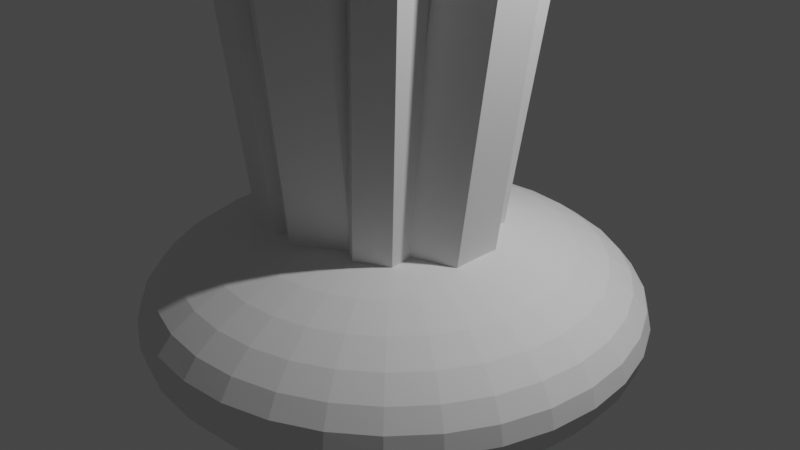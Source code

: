 # Source: IceClusterTwo.blend  (saved by Blender 3.6.13; exported with 4.5.12 LTS)
import bpy
from mathutils import Matrix  # noqa: F401  (used for matrix-valued properties, if any)

bpy.ops.wm.read_factory_settings(use_empty=True)
scene = bpy.context.scene
scene.name = 'Scene'

# ---- collections
col_collection = bpy.data.collections.new('Collection'); scene.collection.children.link(col_collection)

# ---- world
world_world = bpy.data.worlds.new('World'); scene.world = world_world
world_world.use_nodes = True; world_world.node_tree.nodes.clear()
_N = world_world.node_tree.nodes; _L = world_world.node_tree.links
n0 = _N.new('ShaderNodeOutputWorld'); n0.name = 'World Output'; n0.location = (300, 300)
n1 = _N.new('ShaderNodeBackground'); n1.name = 'Background'; n1.location = (10, 300)
n1.inputs[0].default_value = (0.05088, 0.05088, 0.05088, 1.0)
_L.new(n1.outputs[0], n0.inputs[0])
n0.is_active_output = True
world_world.color = (0.05088, 0.05088, 0.05088)
world_world.use_sun_shadow = False
world_world.sun_shadow_jitter_overblur = 0.0

# ---- cameras
cam_camera = bpy.data.cameras.new('Camera')
cam_camera.clip_end = 100.0
cam_camera.ortho_scale = 7.314

# ---- lights
light_light = bpy.data.lights.new('Light', 'POINT')
light_light.transmission_factor = 0.0
light_light.energy = 1000.0
light_light.shadow_soft_size = 0.1
light_light.shadow_maximum_resolution = 0.006
light_light.use_absolute_resolution = True

# ---- meshes
me_cone = bpy.data.meshes.new('Cone')
me_cone.from_pydata([(-3.989e-17, 1.292, 1.705), (0.866, 0.7971, 1.778), (0.866, -0.1922, 1.923), (-3.989e-17, -0.6869, 1.996), (-0.866, -0.1922, 1.923), (1.822e-16, 0.7105, -2.246), (0.866, 0.2158, -2.173), (0.866, -0.7735, -2.027), (1.822e-16, -1.268, -1.954), (-0.866, -0.7735, -2.027), (-0.866, 0.2158, -2.173), (-0.866, 0.7971, 1.778), (-0.866, 0.5071, -0.1938), (-0.866, -0.4823, -0.04819), (-3.989e-17, -0.977, 0.0246), (0.866, -0.4823, -0.04819), (0.866, 0.5071, -0.1938), (-3.989e-17, 1.002, -0.2666), (-2.619e-16, 1.392, 9.252), (-3.989e-17, 1.584, 3.692), (0.866, 1.09, 3.765), (0.866, 0.1002, 3.91), (-3.989e-17, -0.3944, 3.983), (-0.866, 0.1002, 3.91), (-0.866, 1.09, 3.765), (-3.989e-17, 1.874, 5.663), (0.866, 1.38, 5.736), (0.866, 0.3903, 5.882), (-3.989e-17, -0.1044, 5.954), (-0.866, 0.3903, 5.882), (-0.866, 1.38, 5.736), (-2.619e-16, 2.162, 7.618), (0.866, 1.667, 7.691), (0.866, 0.678, 7.836), (-2.619e-16, 0.1833, 7.909), (-0.866, 0.678, 7.836), (-0.866, 1.667, 7.691)], [], [(1, 2, 21, 20), (0, 1, 20, 19), (12, 17, 0, 11), (11, 0, 19, 24), (16, 15, 2, 1), (5, 6, 16, 17), (5, 10, 9, 8, 7, 6), (4, 11, 24, 23), (3, 4, 23, 22), (13, 12, 11, 4), (14, 13, 4, 3), (17, 16, 1, 0), (7, 8, 14, 15), (6, 7, 15, 16), (8, 9, 13, 14), (10, 5, 17, 12), (15, 14, 3, 2), (9, 10, 12, 13), (2, 3, 22, 21), (19, 20, 26, 25), (23, 24, 30, 29), (21, 22, 28, 27), (22, 23, 29, 28), (20, 21, 27, 26), (24, 19, 25, 30), (28, 29, 35, 34), (26, 27, 33, 32), (30, 25, 31, 36), (25, 26, 32, 31), (29, 30, 36, 35), (27, 28, 34, 33), (36, 31, 18), (35, 36, 18), (33, 34, 18), (31, 32, 18), (34, 35, 18), (32, 33, 18)])
_uv = me_cone.uv_layers.new(name='UVMap')
_uv.uv.foreach_set('vector', [0.9578, 0.37, 0.9578, 0.13, 0.9578, 0.13, 0.9578, 0.37, 0.75, 0.49, 0.9578, 0.37, 0.9578, 0.37, 0.75, 0.49, 0.5422, 0.37, 0.75, 0.49, 0.75, 0.49, 0.5422, 0.37, 0.5422, 0.37, 0.75, 0.49, 0.75, 0.49, 0.5422, 0.37, 0.9578, 0.37, 0.9578, 0.13, 0.9578, 0.13, 0.9578, 0.37, 0.75, 0.49, 0.9578, 0.37, 0.9578, 0.37, 0.75, 0.49, 0.75, 0.49, 0.5422, 0.37, 0.5422, 0.13, 0.75, 0.01, 0.9578, 0.13, 0.9578, 0.37, 0.5422, 0.13, 0.5422, 0.37, 0.5422, 0.37, 0.5422, 0.13, 0.75, 0.01, 0.5422, 0.13, 0.5422, 0.13, 0.75, 0.01, 0.5422, 0.13, 0.5422, 0.37, 0.5422, 0.37, 0.5422, 0.13, 0.75, 0.01, 0.5422, 0.13, 0.5422, 0.13, 0.75, 0.01, 0.75, 0.49, 0.9578, 0.37, 0.9578, 0.37, 0.75, 0.49, 0.9578, 0.13, 0.75, 0.01, 0.75, 0.01, 0.9578, 0.13, 0.9578, 0.37, 0.9578, 0.13, 0.9578, 0.13, 0.9578, 0.37, 0.75, 0.01, 0.5422, 0.13, 0.5422, 0.13, 0.75, 0.01, 0.5422, 0.37, 0.75, 0.49, 0.75, 0.49, 0.5422, 0.37, 0.9578, 0.13, 0.75, 0.01, 0.75, 0.01, 0.9578, 0.13, 0.5422, 0.13, 0.5422, 0.37, 0.5422, 0.37, 0.5422, 0.13, 0.9578, 0.13, 0.75, 0.01, 0.75, 0.01, 0.9578, 0.13, 0.75, 0.49, 0.9578, 0.37, 0.9578, 0.37, 0.75, 0.49, 0.5422, 0.13, 0.5422, 0.37, 0.5422, 0.37, 0.5422, 0.13, 0.9578, 0.13, 0.75, 0.01, 0.75, 0.01, 0.9578, 0.13, 0.75, 0.01, 0.5422, 0.13, 0.5422, 0.13, 0.75, 0.01, 0.9578, 0.37, 0.9578, 0.13, 0.9578, 0.13, 0.9578, 0.37, 0.5422, 0.37, 0.75, 0.49, 0.75, 0.49, 0.5422, 0.37, 0.75, 0.01, 0.5422, 0.13, 0.5422, 0.13, 0.75, 0.01, 0.9578, 0.37, 0.9578, 0.13, 0.9578, 0.13, 0.9578, 0.37, 0.5422, 0.37, 0.75, 0.49, 0.75, 0.49, 0.5422, 0.37, 0.75, 0.49, 0.9578, 0.37, 0.9578, 0.37, 0.75, 0.49, 0.5422, 0.13, 0.5422, 0.37, 0.5422, 0.37, 0.5422, 0.13, 0.9578, 0.13, 0.75, 0.01, 0.75, 0.01, 0.9578, 0.13, 0.5422, 0.37, 0.75, 0.49, 0.5422, 0.37, 0.5422, 0.13, 0.5422, 0.37, 0.5422, 0.13, 0.9578, 0.13, 0.75, 0.01, 0.9578, 0.13, 0.75, 0.49, 0.9578, 0.37, 0.75, 0.49, 0.75, 0.01, 0.5422, 0.13, 0.75, 0.01, 0.9578, 0.37, 0.9578, 0.13, 0.9578, 0.37])
me_cone.update()
me_sphere = bpy.data.meshes.new('Sphere')
me_sphere.from_pydata([(1.11e-07, 0.8459, 0.4904), (1.11e-07, 1.266, 0.3277), (1.11e-07, 1.493, 0.1151), (1.11e-07, 1.523, 1.013e-07), (1.11e-07, 1.493, -0.1151), (1.11e-07, 1.266, -0.3277), (0.05795, 0.2913, 0.5785), (0.1137, 0.5715, 0.5449), (0.165, 0.8296, 0.4904), (0.21, 1.056, 0.417), (0.247, 1.242, 0.3277), (0.2744, 1.38, 0.2257), (0.2913, 1.465, 0.1151), (0.297, 1.493, 1.013e-07), (0.2913, 1.465, -0.1151), (0.2744, 1.38, -0.2257), (0.247, 1.242, -0.3277), (0.21, 1.056, -0.417), (0.165, 0.8296, -0.4904), (0.1137, 0.5715, -0.5449), (0.05795, 0.2913, -0.5785), (0.1137, 0.2744, 0.5785), (0.223, 0.5383, 0.5449), (0.3237, 0.7815, 0.4904), (0.412, 0.9946, 0.417), (0.4845, 1.17, 0.3277), (0.5383, 1.3, 0.2257), (0.5715, 1.38, 0.1151), (0.5826, 1.407, 1.013e-07), (0.5715, 1.38, -0.1151), (0.5383, 1.3, -0.2257), (0.4845, 1.17, -0.3277), (0.412, 0.9946, -0.417), (0.3237, 0.7815, -0.4904), (0.223, 0.5383, -0.5449), (0.1137, 0.2744, -0.5785), (0.165, 0.247, 0.5785), (0.3237, 0.4845, 0.5449), (0.4699, 0.7033, 0.4904), (0.5981, 0.8952, 0.417), (0.7033, 1.053, 0.3277), (0.7815, 1.17, 0.2257), (0.8296, 1.242, 0.1151), (0.8459, 1.266, 1.013e-07), (0.8296, 1.242, -0.1151), (0.7815, 1.17, -0.2257), (0.7033, 1.053, -0.3277), (0.5981, 0.8952, -0.417), (0.4699, 0.7033, -0.4904), (0.3237, 0.4845, -0.5449), (0.165, 0.247, -0.5785), (0.21, 0.21, 0.5785), (0.412, 0.412, 0.5449), (0.5981, 0.5981, 0.4904), (0.7613, 0.7613, 0.417), (0.8952, 0.8952, 0.3277), (0.9946, 0.9946, 0.2257), (1.056, 1.056, 0.1151), (1.077, 1.077, 1.013e-07), (1.056, 1.056, -0.1151), (0.9946, 0.9946, -0.2257), (0.8952, 0.8952, -0.3277), (0.7613, 0.7613, -0.417), (0.5981, 0.5981, -0.4904), (0.412, 0.412, -0.5449), (0.21, 0.21, -0.5785), (0.247, 0.165, 0.5785), (0.4845, 0.3237, 0.5449), (0.7033, 0.4699, 0.4904), (0.8952, 0.5981, 0.417), (1.053, 0.7033, 0.3277), (1.17, 0.7815, 0.2257), (1.242, 0.8296, 0.1151), (1.266, 0.8459, 1.013e-07), (1.242, 0.8296, -0.1151), (1.17, 0.7815, -0.2257), (1.053, 0.7033, -0.3277), (0.8952, 0.5981, -0.417), (0.7033, 0.4699, -0.4904), (0.4845, 0.3237, -0.5449), (0.247, 0.165, -0.5785), (1.11e-07, 8.176e-08, 0.5898), (0.2744, 0.1137, 0.5785), (0.5383, 0.223, 0.5449), (0.7815, 0.3237, 0.4904), (0.9946, 0.412, 0.417), (1.17, 0.4845, 0.3277), (1.3, 0.5383, 0.2257), (1.38, 0.5714, 0.1151), (1.407, 0.5826, 1.013e-07), (1.38, 0.5714, -0.1151), (1.3, 0.5383, -0.2257), (1.17, 0.4845, -0.3277), (0.9946, 0.412, -0.417), (0.7815, 0.3237, -0.4904), (0.5383, 0.223, -0.5449), (0.2744, 0.1137, -0.5785), (0.2913, 0.05795, 0.5785), (0.5715, 0.1137, 0.5449), (0.8296, 0.165, 0.4904), (1.056, 0.21, 0.417), (1.242, 0.247, 0.3277), (1.38, 0.2744, 0.2257), (1.465, 0.2913, 0.1151), (1.493, 0.297, 1.013e-07), (1.465, 0.2913, -0.1151), (1.38, 0.2744, -0.2257), (1.242, 0.247, -0.3277), (1.056, 0.21, -0.417), (0.8296, 0.165, -0.4904), (0.5715, 0.1137, -0.5449), (0.2913, 0.05795, -0.5785), (0.297, 6.474e-08, 0.5785), (0.5826, 4.772e-08, 0.5449), (0.8459, 2.35e-09, 0.4904), (1.077, 1.044e-07, 0.417), (1.266, -5.437e-08, 0.3277), (1.407, 1.498e-07, 0.2257), (1.493, -5.437e-08, 0.1151), (1.523, -1.678e-07, 1.013e-07), (1.493, -5.437e-08, -0.1151), (1.407, 1.498e-07, -0.2257), (1.266, -5.437e-08, -0.3277), (1.077, 1.044e-07, -0.417), (0.8459, 2.35e-09, -0.4904), (0.5826, 4.772e-08, -0.5449), (0.297, 6.474e-08, -0.5785), (0.2913, -0.05795, 0.5785), (0.5715, -0.1137, 0.5449), (0.8296, -0.165, 0.4904), (1.056, -0.21, 0.417), (1.242, -0.247, 0.3277), (1.38, -0.2744, 0.2257), (1.465, -0.2913, 0.1151), (1.493, -0.297, 1.013e-07), (1.465, -0.2913, -0.1151), (1.38, -0.2744, -0.2257), (1.242, -0.247, -0.3277), (1.056, -0.21, -0.417), (0.8296, -0.165, -0.4904), (0.5715, -0.1137, -0.5449), (0.2913, -0.05795, -0.5785), (0.2744, -0.1137, 0.5785), (0.5383, -0.223, 0.5449), (0.7815, -0.3237, 0.4904), (0.9946, -0.412, 0.417), (1.17, -0.4845, 0.3277), (1.3, -0.5383, 0.2257), (1.38, -0.5715, 0.1151), (1.407, -0.5826, 1.013e-07), (1.38, -0.5715, -0.1151), (1.3, -0.5383, -0.2257), (1.17, -0.4845, -0.3277), (0.9946, -0.412, -0.417), (0.7815, -0.3237, -0.4904), (0.5383, -0.223, -0.5449), (0.2744, -0.1137, -0.5785), (0.247, -0.165, 0.5785), (0.4845, -0.3237, 0.5449), (0.7033, -0.4699, 0.4904), (0.8952, -0.5981, 0.417), (1.053, -0.7033, 0.3277), (1.17, -0.7815, 0.2257), (1.242, -0.8296, 0.1151), (1.266, -0.8459, 1.013e-07), (1.242, -0.8296, -0.1151), (1.17, -0.7815, -0.2257), (1.053, -0.7033, -0.3277), (0.8952, -0.5981, -0.417), (0.7033, -0.4699, -0.4904), (0.4845, -0.3237, -0.5449), (0.247, -0.165, -0.5785), (0.21, -0.21, 0.5785), (0.412, -0.412, 0.5449), (0.5981, -0.5981, 0.4904), (0.7613, -0.7613, 0.417), (0.8952, -0.8952, 0.3277), (0.9946, -0.9946, 0.2257), (1.056, -1.056, 0.1151), (1.077, -1.077, 1.013e-07), (1.056, -1.056, -0.1151), (0.9946, -0.9946, -0.2257), (0.8952, -0.8952, -0.3277), (0.7613, -0.7613, -0.417), (0.5981, -0.5981, -0.4904), (0.412, -0.412, -0.5449), (0.21, -0.21, -0.5785), (0.165, -0.247, 0.5785), (0.3237, -0.4845, 0.5449), (0.4699, -0.7033, 0.4904), (0.5981, -0.8952, 0.417), (0.7033, -1.053, 0.3277), (0.7815, -1.17, 0.2257), (0.8296, -1.242, 0.1151), (0.8459, -1.266, 1.013e-07), (0.8296, -1.242, -0.1151), (0.7815, -1.17, -0.2257), (0.7033, -1.053, -0.3277), (0.5981, -0.8952, -0.417), (0.4699, -0.7033, -0.4904), (0.3237, -0.4845, -0.5449), (0.165, -0.247, -0.5785), (0.1137, -0.2744, 0.5785), (0.223, -0.5383, 0.5449), (0.3237, -0.7815, 0.4904), (0.412, -0.9946, 0.417), (0.4845, -1.17, 0.3277), (0.5383, -1.3, 0.2257), (0.5714, -1.38, 0.1151), (0.5826, -1.407, 1.013e-07), (0.5714, -1.38, -0.1151), (0.5383, -1.3, -0.2257), (0.4845, -1.17, -0.3277), (0.412, -0.9946, -0.417), (0.3237, -0.7815, -0.4904), (0.223, -0.5383, -0.5449), (0.1137, -0.2744, -0.5785), (0.05795, -0.2913, 0.5785), (0.1137, -0.5714, 0.5449), (0.165, -0.8296, 0.4904), (0.21, -1.056, 0.417), (0.247, -1.242, 0.3277), (0.2744, -1.38, 0.2257), (0.2913, -1.465, 0.1151), (0.297, -1.493, 1.013e-07), (0.2913, -1.465, -0.1151), (0.2744, -1.38, -0.2257), (0.247, -1.242, -0.3277), (0.21, -1.056, -0.417), (0.165, -0.8296, -0.4904), (0.1137, -0.5714, -0.5449), (0.05795, -0.2913, -0.5785), (9.961e-08, -0.297, 0.5785), (3.155e-08, -0.5826, 0.5449), (-3.651e-08, -0.8459, 0.4904), (8.827e-08, -1.077, 0.417), (-4.786e-08, -1.266, 0.3277), (1.563e-07, -1.407, 0.2257), (-9.323e-08, -1.493, 0.1151), (-3.882e-07, -1.523, 1.013e-07), (-9.323e-08, -1.493, -0.1151), (1.563e-07, -1.407, -0.2257), (-4.786e-08, -1.266, -0.3277), (8.827e-08, -1.077, -0.417), (-3.651e-08, -0.8459, -0.4904), (3.155e-08, -0.5826, -0.5449), (9.961e-08, -0.297, -0.5785), (-0.05795, -0.2913, 0.5785), (-0.1137, -0.5714, 0.5449), (-0.165, -0.8296, 0.4904), (-0.21, -1.056, 0.417), (-0.247, -1.242, 0.3277), (-0.2744, -1.38, 0.2257), (-0.2913, -1.465, 0.1151), (-0.297, -1.493, 1.013e-07), (-0.2913, -1.465, -0.1151), (-0.2744, -1.38, -0.2257), (-0.247, -1.242, -0.3277), (-0.21, -1.056, -0.417), (-0.165, -0.8296, -0.4904), (-0.1137, -0.5714, -0.5449), (-0.05795, -0.2913, -0.5785), (-0.1137, -0.2744, 0.5785), (-0.223, -0.5383, 0.5449), (-0.3237, -0.7815, 0.4904), (-0.412, -0.9946, 0.417), (-0.4845, -1.17, 0.3277), (-0.5383, -1.3, 0.2257), (-0.5715, -1.38, 0.1151), (-0.5826, -1.407, 1.013e-07), (-0.5715, -1.38, -0.1151), (-0.5383, -1.3, -0.2257), (-0.4845, -1.17, -0.3277), (-0.412, -0.9946, -0.417), (-0.3237, -0.7815, -0.4904), (-0.223, -0.5383, -0.5449), (-0.1137, -0.2744, -0.5785), (-0.165, -0.247, 0.5785), (-0.3237, -0.4845, 0.5449), (-0.4699, -0.7033, 0.4904), (-0.5981, -0.8952, 0.417), (-0.7033, -1.053, 0.3277), (-0.7815, -1.17, 0.2257), (-0.8296, -1.242, 0.1151), (-0.8459, -1.266, 1.013e-07), (-0.8296, -1.242, -0.1151), (-0.7815, -1.17, -0.2257), (-0.7033, -1.053, -0.3277), (-0.5981, -0.8952, -0.417), (-0.4699, -0.7033, -0.4904), (-0.3237, -0.4845, -0.5449), (-0.165, -0.247, -0.5785), (-0.21, -0.21, 0.5785), (-0.412, -0.412, 0.5449), (-0.5981, -0.5981, 0.4904), (-0.7613, -0.7613, 0.417), (-0.8952, -0.8952, 0.3277), (-0.9946, -0.9946, 0.2257), (-1.056, -1.056, 0.1151), (-1.077, -1.077, 1.013e-07), (-1.056, -1.056, -0.1151), (-0.9946, -0.9946, -0.2257), (-0.8952, -0.8952, -0.3277), (-0.7613, -0.7613, -0.417), (-0.5981, -0.5981, -0.4904), (-0.412, -0.412, -0.5449), (-0.21, -0.21, -0.5785), (1.11e-07, 8.176e-08, -0.5898), (-0.247, -0.165, 0.5785), (-0.4845, -0.3237, 0.5449), (-0.7033, -0.4699, 0.4904), (-0.8952, -0.5981, 0.417), (-1.053, -0.7033, 0.3277), (-1.17, -0.7815, 0.2257), (-1.242, -0.8296, 0.1151), (-1.266, -0.8459, 1.013e-07), (-1.242, -0.8296, -0.1151), (-1.17, -0.7815, -0.2257), (-1.053, -0.7033, -0.3277), (-0.8952, -0.5981, -0.417), (-0.7033, -0.4699, -0.4904), (-0.4845, -0.3237, -0.5449), (-0.247, -0.165, -0.5785), (-0.2744, -0.1137, 0.5785), (-0.5383, -0.223, 0.5449), (-0.7815, -0.3237, 0.4904), (-0.9946, -0.412, 0.417), (-1.17, -0.4845, 0.3277), (-1.3, -0.5383, 0.2257), (-1.38, -0.5714, 0.1151), (-1.407, -0.5826, 1.013e-07), (-1.38, -0.5714, -0.1151), (-1.3, -0.5383, -0.2257), (-1.17, -0.4845, -0.3277), (-0.9946, -0.412, -0.417), (-0.7815, -0.3237, -0.4904), (-0.5383, -0.223, -0.5449), (-0.2744, -0.1137, -0.5785), (-0.2913, -0.05795, 0.5785), (-0.5714, -0.1137, 0.5449), (-0.8296, -0.165, 0.4904), (-1.056, -0.21, 0.417), (-1.242, -0.247, 0.3277), (-1.38, -0.2744, 0.2257), (-1.465, -0.2913, 0.1151), (-1.493, -0.297, 1.013e-07), (-1.465, -0.2913, -0.1151), (-1.38, -0.2744, -0.2257), (-1.242, -0.247, -0.3277), (-1.056, -0.21, -0.417), (-0.8296, -0.165, -0.4904), (-0.5714, -0.1137, -0.5449), (-0.2913, -0.05795, -0.5785), (-0.297, 1.101e-07, 0.5785), (-0.5826, 1.612e-07, 0.5449), (-0.8459, 3.086e-07, 0.4904), (-1.077, 1.271e-07, 0.417), (-1.266, 3.313e-07, 0.3277), (-1.407, 1.044e-07, 0.2257), (-1.493, 4.901e-07, 0.1151), (-1.523, 7.624e-07, 1.013e-07), (-1.493, 4.901e-07, -0.1151), (-1.407, 1.044e-07, -0.2257), (-1.266, 3.313e-07, -0.3277), (-1.077, 1.271e-07, -0.417), (-0.8459, 3.086e-07, -0.4904), (-0.5826, 1.612e-07, -0.5449), (-0.297, 1.101e-07, -0.5785), (-0.2913, 0.05795, 0.5785), (-0.5714, 0.1137, 0.5449), (-0.8296, 0.165, 0.4904), (-1.056, 0.21, 0.417), (-1.242, 0.247, 0.3277), (-1.38, 0.2744, 0.2257), (-1.465, 0.2913, 0.1151), (-1.493, 0.297, 1.013e-07), (-1.465, 0.2913, -0.1151), (-1.38, 0.2744, -0.2257), (-1.242, 0.247, -0.3277), (-1.056, 0.21, -0.417), (-0.8296, 0.165, -0.4904), (-0.5714, 0.1137, -0.5449), (-0.2913, 0.05795, -0.5785), (-0.2744, 0.1137, 0.5785), (-0.5383, 0.223, 0.5449), (-0.7815, 0.3237, 0.4904), (-0.9946, 0.412, 0.417), (-1.17, 0.4845, 0.3277), (-1.3, 0.5383, 0.2257), (-1.38, 0.5715, 0.1151), (-1.407, 0.5826, 1.013e-07), (-1.38, 0.5715, -0.1151), (-1.3, 0.5383, -0.2257), (-1.17, 0.4845, -0.3277), (-0.9946, 0.412, -0.417), (-0.7815, 0.3237, -0.4904), (-0.5383, 0.223, -0.5449), (-0.2744, 0.1137, -0.5785), (-0.247, 0.165, 0.5785), (-0.4845, 0.3237, 0.5449), (-0.7033, 0.4699, 0.4904), (-0.8952, 0.5981, 0.417), (-1.053, 0.7033, 0.3277), (-1.17, 0.7815, 0.2257), (-1.242, 0.8296, 0.1151), (-1.266, 0.8459, 1.013e-07), (-1.242, 0.8296, -0.1151), (-1.17, 0.7815, -0.2257), (-1.053, 0.7033, -0.3277), (-0.8952, 0.5981, -0.417), (-0.7033, 0.4699, -0.4904), (-0.4845, 0.3237, -0.5449), (-0.247, 0.165, -0.5785), (-0.21, 0.21, 0.5785), (-0.412, 0.412, 0.5449), (-0.5981, 0.5981, 0.4904), (-0.7613, 0.7613, 0.417), (-0.8951, 0.8952, 0.3277), (-0.9946, 0.9946, 0.2257), (-1.056, 1.056, 0.1151), (-1.077, 1.077, 1.013e-07), (-1.056, 1.056, -0.1151), (-0.9946, 0.9946, -0.2257), (-0.8951, 0.8952, -0.3277), (-0.7613, 0.7613, -0.417), (-0.5981, 0.5981, -0.4904), (-0.412, 0.412, -0.5449), (-0.21, 0.21, -0.5785), (-0.165, 0.247, 0.5785), (-0.3237, 0.4845, 0.5449), (-0.4699, 0.7033, 0.4904), (-0.5981, 0.8952, 0.417), (-0.7033, 1.053, 0.3277), (-0.7815, 1.17, 0.2257), (-0.8296, 1.242, 0.1151), (-0.8459, 1.266, 1.013e-07), (-0.8296, 1.242, -0.1151), (-0.7815, 1.17, -0.2257), (-0.7033, 1.053, -0.3277), (-0.5981, 0.8952, -0.417), (-0.4699, 0.7033, -0.4904), (-0.3237, 0.4845, -0.5449), (-0.165, 0.247, -0.5785), (-0.1137, 0.2744, 0.5785), (-0.223, 0.5383, 0.5449), (-0.3237, 0.7815, 0.4904), (-0.412, 0.9946, 0.417), (-0.4845, 1.17, 0.3277), (-0.5383, 1.3, 0.2257), (-0.5714, 1.38, 0.1151), (-0.5826, 1.407, 1.013e-07), (-0.5714, 1.38, -0.1151), (-0.5383, 1.3, -0.2257), (-0.4845, 1.17, -0.3277), (-0.412, 0.9946, -0.417), (-0.3237, 0.7815, -0.4904), (-0.223, 0.5383, -0.5449), (-0.1137, 0.2744, -0.5785), (-0.05795, 0.2913, 0.5785), (-0.1137, 0.5714, 0.5449), (-0.165, 0.8296, 0.4904), (-0.21, 1.056, 0.417), (-0.247, 1.242, 0.3277), (-0.2744, 1.38, 0.2257), (-0.2913, 1.465, 0.1151), (-0.297, 1.493, 1.013e-07), (-0.2913, 1.465, -0.1151), (-0.2744, 1.38, -0.2257), (-0.247, 1.242, -0.3277), (-0.21, 1.056, -0.417), (-0.165, 0.8296, -0.4904), (-0.1137, 0.5714, -0.5449), (-0.05795, 0.2913, -0.5785), (1.336e-07, 0.297, 0.5785), (2.13e-07, 0.5826, 0.5449), (2.471e-07, 1.077, 0.417), (2.017e-07, 1.407, 0.2257), (2.017e-07, 1.407, -0.2257), (2.471e-07, 1.077, -0.417), (4.399e-07, 0.8459, -0.4904), (2.13e-07, 0.5826, -0.5449), (1.336e-07, 0.297, -0.5785)], [], [(478, 5, 16, 17), (1, 475, 9, 10), (479, 478, 17, 18), (476, 1, 10, 11), (480, 479, 18, 19), (2, 476, 11, 12), (481, 480, 19, 20), (3, 2, 12, 13), (473, 81, 6), (307, 481, 20), (4, 3, 13, 14), (474, 473, 6, 7), (477, 4, 14, 15), (0, 474, 7, 8), (5, 477, 15, 16), (475, 0, 8, 9), (8, 7, 22, 23), (16, 15, 30, 31), (9, 8, 23, 24), (17, 16, 31, 32), (10, 9, 24, 25), (18, 17, 32, 33), (11, 10, 25, 26), (19, 18, 33, 34), (12, 11, 26, 27), (20, 19, 34, 35), (13, 12, 27, 28), (6, 81, 21), (307, 20, 35), (14, 13, 28, 29), (7, 6, 21, 22), (15, 14, 29, 30), (27, 26, 41, 42), (35, 34, 49, 50), (28, 27, 42, 43), (21, 81, 36), (307, 35, 50), (29, 28, 43, 44), (22, 21, 36, 37), (30, 29, 44, 45), (23, 22, 37, 38), (31, 30, 45, 46), (24, 23, 38, 39), (32, 31, 46, 47), (25, 24, 39, 40), (33, 32, 47, 48), (26, 25, 40, 41), (34, 33, 48, 49), (46, 45, 60, 61), (39, 38, 53, 54), (47, 46, 61, 62), (40, 39, 54, 55), (48, 47, 62, 63), (41, 40, 55, 56), (49, 48, 63, 64), (42, 41, 56, 57), (50, 49, 64, 65), (43, 42, 57, 58), (36, 81, 51), (307, 50, 65), (44, 43, 58, 59), (37, 36, 51, 52), (45, 44, 59, 60), (38, 37, 52, 53), (65, 64, 79, 80), (58, 57, 72, 73), (51, 81, 66), (307, 65, 80), (59, 58, 73, 74), (52, 51, 66, 67), (60, 59, 74, 75), (53, 52, 67, 68), (61, 60, 75, 76), (54, 53, 68, 69), (62, 61, 76, 77), (55, 54, 69, 70), (63, 62, 77, 78), (56, 55, 70, 71), (64, 63, 78, 79), (57, 56, 71, 72), (77, 76, 92, 93), (70, 69, 85, 86), (78, 77, 93, 94), (71, 70, 86, 87), (79, 78, 94, 95), (72, 71, 87, 88), (80, 79, 95, 96), (73, 72, 88, 89), (66, 81, 82), (307, 80, 96), (74, 73, 89, 90), (67, 66, 82, 83), (75, 74, 90, 91), (68, 67, 83, 84), (76, 75, 91, 92), (69, 68, 84, 85), (82, 81, 97), (307, 96, 111), (90, 89, 104, 105), (83, 82, 97, 98), (91, 90, 105, 106), (84, 83, 98, 99), (92, 91, 106, 107), (85, 84, 99, 100), (93, 92, 107, 108), (86, 85, 100, 101), (94, 93, 108, 109), (87, 86, 101, 102), (95, 94, 109, 110), (88, 87, 102, 103), (96, 95, 110, 111), (89, 88, 103, 104), (101, 100, 115, 116), (109, 108, 123, 124), (102, 101, 116, 117), (110, 109, 124, 125), (103, 102, 117, 118), (111, 110, 125, 126), (104, 103, 118, 119), (97, 81, 112), (307, 111, 126), (105, 104, 119, 120), (98, 97, 112, 113), (106, 105, 120, 121), (99, 98, 113, 114), (107, 106, 121, 122), (100, 99, 114, 115), (108, 107, 122, 123), (120, 119, 134, 135), (113, 112, 127, 128), (121, 120, 135, 136), (114, 113, 128, 129), (122, 121, 136, 137), (115, 114, 129, 130), (123, 122, 137, 138), (116, 115, 130, 131), (124, 123, 138, 139), (117, 116, 131, 132), (125, 124, 139, 140), (118, 117, 132, 133), (126, 125, 140, 141), (119, 118, 133, 134), (112, 81, 127), (307, 126, 141), (139, 138, 153, 154), (132, 131, 146, 147), (140, 139, 154, 155), (133, 132, 147, 148), (141, 140, 155, 156), (134, 133, 148, 149), (127, 81, 142), (307, 141, 156), (135, 134, 149, 150), (128, 127, 142, 143), (136, 135, 150, 151), (129, 128, 143, 144), (137, 136, 151, 152), (130, 129, 144, 145), (138, 137, 152, 153), (131, 130, 145, 146), (143, 142, 157, 158), (151, 150, 165, 166), (144, 143, 158, 159), (152, 151, 166, 167), (145, 144, 159, 160), (153, 152, 167, 168), (146, 145, 160, 161), (154, 153, 168, 169), (147, 146, 161, 162), (155, 154, 169, 170), (148, 147, 162, 163), (156, 155, 170, 171), (149, 148, 163, 164), (142, 81, 157), (307, 156, 171), (150, 149, 164, 165), (162, 161, 176, 177), (170, 169, 184, 185), (163, 162, 177, 178), (171, 170, 185, 186), (164, 163, 178, 179), (157, 81, 172), (307, 171, 186), (165, 164, 179, 180), (158, 157, 172, 173), (166, 165, 180, 181), (159, 158, 173, 174), (167, 166, 181, 182), (160, 159, 174, 175), (168, 167, 182, 183), (161, 160, 175, 176), (169, 168, 183, 184), (181, 180, 195, 196), (174, 173, 188, 189), (182, 181, 196, 197), (175, 174, 189, 190), (183, 182, 197, 198), (176, 175, 190, 191), (184, 183, 198, 199), (177, 176, 191, 192), (185, 184, 199, 200), (178, 177, 192, 193), (186, 185, 200, 201), (179, 178, 193, 194), (172, 81, 187), (307, 186, 201), (180, 179, 194, 195), (173, 172, 187, 188), (200, 199, 214, 215), (193, 192, 207, 208), (201, 200, 215, 216), (194, 193, 208, 209), (187, 81, 202), (307, 201, 216), (195, 194, 209, 210), (188, 187, 202, 203), (196, 195, 210, 211), (189, 188, 203, 204), (197, 196, 211, 212), (190, 189, 204, 205), (198, 197, 212, 213), (191, 190, 205, 206), (199, 198, 213, 214), (192, 191, 206, 207), (212, 211, 226, 227), (205, 204, 219, 220), (213, 212, 227, 228), (206, 205, 220, 221), (214, 213, 228, 229), (207, 206, 221, 222), (215, 214, 229, 230), (208, 207, 222, 223), (216, 215, 230, 231), (209, 208, 223, 224), (202, 81, 217), (307, 216, 231), (210, 209, 224, 225), (203, 202, 217, 218), (211, 210, 225, 226), (204, 203, 218, 219), (231, 230, 245, 246), (224, 223, 238, 239), (217, 81, 232), (307, 231, 246), (225, 224, 239, 240), (218, 217, 232, 233), (226, 225, 240, 241), (219, 218, 233, 234), (227, 226, 241, 242), (220, 219, 234, 235), (228, 227, 242, 243), (221, 220, 235, 236), (229, 228, 243, 244), (222, 221, 236, 237), (230, 229, 244, 245), (223, 222, 237, 238), (235, 234, 249, 250), (243, 242, 257, 258), (236, 235, 250, 251), (244, 243, 258, 259), (237, 236, 251, 252), (245, 244, 259, 260), (238, 237, 252, 253), (246, 245, 260, 261), (239, 238, 253, 254), (232, 81, 247), (307, 246, 261), (240, 239, 254, 255), (233, 232, 247, 248), (241, 240, 255, 256), (234, 233, 248, 249), (242, 241, 256, 257), (254, 253, 268, 269), (247, 81, 262), (307, 261, 276), (255, 254, 269, 270), (248, 247, 262, 263), (256, 255, 270, 271), (249, 248, 263, 264), (257, 256, 271, 272), (250, 249, 264, 265), (258, 257, 272, 273), (251, 250, 265, 266), (259, 258, 273, 274), (252, 251, 266, 267), (260, 259, 274, 275), (253, 252, 267, 268), (261, 260, 275, 276), (273, 272, 287, 288), (266, 265, 280, 281), (274, 273, 288, 289), (267, 266, 281, 282), (275, 274, 289, 290), (268, 267, 282, 283), (276, 275, 290, 291), (269, 268, 283, 284), (262, 81, 277), (307, 276, 291), (270, 269, 284, 285), (263, 262, 277, 278), (271, 270, 285, 286), (264, 263, 278, 279), (272, 271, 286, 287), (265, 264, 279, 280), (277, 81, 292), (307, 291, 306), (285, 284, 299, 300), (278, 277, 292, 293), (286, 285, 300, 301), (279, 278, 293, 294), (287, 286, 301, 302), (280, 279, 294, 295), (288, 287, 302, 303), (281, 280, 295, 296), (289, 288, 303, 304), (282, 281, 296, 297), (290, 289, 304, 305), (283, 282, 297, 298), (291, 290, 305, 306), (284, 283, 298, 299), (296, 295, 311, 312), (304, 303, 319, 320), (297, 296, 312, 313), (305, 304, 320, 321), (298, 297, 313, 314), (306, 305, 321, 322), (299, 298, 314, 315), (292, 81, 308), (307, 306, 322), (300, 299, 315, 316), (293, 292, 308, 309), (301, 300, 316, 317), (294, 293, 309, 310), (302, 301, 317, 318), (295, 294, 310, 311), (303, 302, 318, 319), (316, 315, 330, 331), (309, 308, 323, 324), (317, 316, 331, 332), (310, 309, 324, 325), (318, 317, 332, 333), (311, 310, 325, 326), (319, 318, 333, 334), (312, 311, 326, 327), (320, 319, 334, 335), (313, 312, 327, 328), (321, 320, 335, 336), (314, 313, 328, 329), (322, 321, 336, 337), (315, 314, 329, 330), (308, 81, 323), (307, 322, 337), (335, 334, 349, 350), (328, 327, 342, 343), (336, 335, 350, 351), (329, 328, 343, 344), (337, 336, 351, 352), (330, 329, 344, 345), (323, 81, 338), (307, 337, 352), (331, 330, 345, 346), (324, 323, 338, 339), (332, 331, 346, 347), (325, 324, 339, 340), (333, 332, 347, 348), (326, 325, 340, 341), (334, 333, 348, 349), (327, 326, 341, 342), (347, 346, 361, 362), (340, 339, 354, 355), (348, 347, 362, 363), (341, 340, 355, 356), (349, 348, 363, 364), (342, 341, 356, 357), (350, 349, 364, 365), (343, 342, 357, 358), (351, 350, 365, 366), (344, 343, 358, 359), (352, 351, 366, 367), (345, 344, 359, 360), (338, 81, 353), (307, 352, 367), (346, 345, 360, 361), (339, 338, 353, 354), (366, 365, 380, 381), (359, 358, 373, 374), (367, 366, 381, 382), (360, 359, 374, 375), (353, 81, 368), (307, 367, 382), (361, 360, 375, 376), (354, 353, 368, 369), (362, 361, 376, 377), (355, 354, 369, 370), (363, 362, 377, 378), (356, 355, 370, 371), (364, 363, 378, 379), (357, 356, 371, 372), (365, 364, 379, 380), (358, 357, 372, 373), (370, 369, 384, 385), (378, 377, 392, 393), (371, 370, 385, 386), (379, 378, 393, 394), (372, 371, 386, 387), (380, 379, 394, 395), (373, 372, 387, 388), (381, 380, 395, 396), (374, 373, 388, 389), (382, 381, 396, 397), (375, 374, 389, 390), (368, 81, 383), (307, 382, 397), (376, 375, 390, 391), (369, 368, 383, 384), (377, 376, 391, 392), (389, 388, 403, 404), (397, 396, 411, 412), (390, 389, 404, 405), (383, 81, 398), (307, 397, 412), (391, 390, 405, 406), (384, 383, 398, 399), (392, 391, 406, 407), (385, 384, 399, 400), (393, 392, 407, 408), (386, 385, 400, 401), (394, 393, 408, 409), (387, 386, 401, 402), (395, 394, 409, 410), (388, 387, 402, 403), (396, 395, 410, 411), (408, 407, 422, 423), (401, 400, 415, 416), (409, 408, 423, 424), (402, 401, 416, 417), (410, 409, 424, 425), (403, 402, 417, 418), (411, 410, 425, 426), (404, 403, 418, 419), (412, 411, 426, 427), (405, 404, 419, 420), (398, 81, 413), (307, 412, 427), (406, 405, 420, 421), (399, 398, 413, 414), (407, 406, 421, 422), (400, 399, 414, 415), (427, 426, 441, 442), (420, 419, 434, 435), (413, 81, 428), (307, 427, 442), (421, 420, 435, 436), (414, 413, 428, 429), (422, 421, 436, 437), (415, 414, 429, 430), (423, 422, 437, 438), (416, 415, 430, 431), (424, 423, 438, 439), (417, 416, 431, 432), (425, 424, 439, 440), (418, 417, 432, 433), (426, 425, 440, 441), (419, 418, 433, 434), (431, 430, 445, 446), (439, 438, 453, 454), (432, 431, 446, 447), (440, 439, 454, 455), (433, 432, 447, 448), (441, 440, 455, 456), (434, 433, 448, 449), (442, 441, 456, 457), (435, 434, 449, 450), (428, 81, 443), (307, 442, 457), (436, 435, 450, 451), (429, 428, 443, 444), (437, 436, 451, 452), (430, 429, 444, 445), (438, 437, 452, 453), (450, 449, 464, 465), (443, 81, 458), (307, 457, 472), (451, 450, 465, 466), (444, 443, 458, 459), (452, 451, 466, 467), (445, 444, 459, 460), (453, 452, 467, 468), (446, 445, 460, 461), (454, 453, 468, 469), (447, 446, 461, 462), (455, 454, 469, 470), (448, 447, 462, 463), (456, 455, 470, 471), (449, 448, 463, 464), (457, 456, 471, 472), (469, 468, 5, 478), (462, 461, 475, 1), (470, 469, 478, 479), (463, 462, 1, 476), (471, 470, 479, 480), (464, 463, 476, 2), (472, 471, 480, 481), (465, 464, 2, 3), (458, 81, 473), (307, 472, 481), (466, 465, 3, 4), (459, 458, 473, 474), (467, 466, 4, 477), (460, 459, 474, 0), (468, 467, 477, 5), (461, 460, 0, 475)])
_uv = me_sphere.uv_layers.new(name='UVMap')
_uv.uv.foreach_set('vector', [0.75, 0.25, 0.75, 0.3125, 0.7188, 0.3125, 0.7188, 0.25, 0.75, 0.6875, 0.75, 0.75, 0.7188, 0.75, 0.7188, 0.6875, 0.75, 0.1875, 0.75, 0.25, 0.7188, 0.25, 0.7188, 0.1875, 0.75, 0.625, 0.75, 0.6875, 0.7188, 0.6875, 0.7188, 0.625, 0.75, 0.125, 0.75, 0.1875, 0.7188, 0.1875, 0.7188, 0.125, 0.75, 0.5625, 0.75, 0.625, 0.7188, 0.625, 0.7188, 0.5625, 0.75, 0.0625, 0.75, 0.125, 0.7188, 0.125, 0.7188, 0.0625, 0.75, 0.5, 0.75, 0.5625, 0.7188, 0.5625, 0.7188, 0.5, 0.75, 0.9375, 0.7344, 1.0, 0.7188, 0.9375, 0.7344, 0.0, 0.75, 0.0625, 0.7188, 0.0625, 0.75, 0.4375, 0.75, 0.5, 0.7188, 0.5, 0.7188, 0.4375, 0.75, 0.875, 0.75, 0.9375, 0.7188, 0.9375, 0.7188, 0.875, 0.75, 0.375, 0.75, 0.4375, 0.7188, 0.4375, 0.7188, 0.375, 0.75, 0.8125, 0.75, 0.875, 0.7188, 0.875, 0.7188, 0.8125, 0.75, 0.3125, 0.75, 0.375, 0.7188, 0.375, 0.7188, 0.3125, 0.75, 0.75, 0.75, 0.8125, 0.7188, 0.8125, 0.7188, 0.75, 0.7188, 0.8125, 0.7188, 0.875, 0.6875, 0.875, 0.6875, 0.8125, 0.7188, 0.3125, 0.7188, 0.375, 0.6875, 0.375, 0.6875, 0.3125, 0.7188, 0.75, 0.7188, 0.8125, 0.6875, 0.8125, 0.6875, 0.75, 0.7188, 0.25, 0.7188, 0.3125, 0.6875, 0.3125, 0.6875, 0.25, 0.7188, 0.6875, 0.7188, 0.75, 0.6875, 0.75, 0.6875, 0.6875, 0.7188, 0.1875, 0.7188, 0.25, 0.6875, 0.25, 0.6875, 0.1875, 0.7188, 0.625, 0.7188, 0.6875, 0.6875, 0.6875, 0.6875, 0.625, 0.7188, 0.125, 0.7188, 0.1875, 0.6875, 0.1875, 0.6875, 0.125, 0.7188, 0.5625, 0.7188, 0.625, 0.6875, 0.625, 0.6875, 0.5625, 0.7188, 0.0625, 0.7188, 0.125, 0.6875, 0.125, 0.6875, 0.0625, 0.7188, 0.5, 0.7188, 0.5625, 0.6875, 0.5625, 0.6875, 0.5, 0.7188, 0.9375, 0.7031, 1.0, 0.6875, 0.9375, 0.7031, 0.0, 0.7188, 0.0625, 0.6875, 0.0625, 0.7188, 0.4375, 0.7188, 0.5, 0.6875, 0.5, 0.6875, 0.4375, 0.7188, 0.875, 0.7188, 0.9375, 0.6875, 0.9375, 0.6875, 0.875, 0.7188, 0.375, 0.7188, 0.4375, 0.6875, 0.4375, 0.6875, 0.375, 0.6875, 0.5625, 0.6875, 0.625, 0.6562, 0.625, 0.6562, 0.5625, 0.6875, 0.0625, 0.6875, 0.125, 0.6562, 0.125, 0.6562, 0.0625, 0.6875, 0.5, 0.6875, 0.5625, 0.6562, 0.5625, 0.6562, 0.5, 0.6875, 0.9375, 0.6719, 1.0, 0.6562, 0.9375, 0.6719, 0.0, 0.6875, 0.0625, 0.6562, 0.0625, 0.6875, 0.4375, 0.6875, 0.5, 0.6562, 0.5, 0.6562, 0.4375, 0.6875, 0.875, 0.6875, 0.9375, 0.6562, 0.9375, 0.6562, 0.875, 0.6875, 0.375, 0.6875, 0.4375, 0.6562, 0.4375, 0.6562, 0.375, 0.6875, 0.8125, 0.6875, 0.875, 0.6562, 0.875, 0.6562, 0.8125, 0.6875, 0.3125, 0.6875, 0.375, 0.6562, 0.375, 0.6562, 0.3125, 0.6875, 0.75, 0.6875, 0.8125, 0.6562, 0.8125, 0.6562, 0.75, 0.6875, 0.25, 0.6875, 0.3125, 0.6562, 0.3125, 0.6562, 0.25, 0.6875, 0.6875, 0.6875, 0.75, 0.6562, 0.75, 0.6562, 0.6875, 0.6875, 0.1875, 0.6875, 0.25, 0.6562, 0.25, 0.6562, 0.1875, 0.6875, 0.625, 0.6875, 0.6875, 0.6562, 0.6875, 0.6562, 0.625, 0.6875, 0.125, 0.6875, 0.1875, 0.6562, 0.1875, 0.6562, 0.125, 0.6562, 0.3125, 0.6562, 0.375, 0.625, 0.375, 0.625, 0.3125, 0.6562, 0.75, 0.6562, 0.8125, 0.625, 0.8125, 0.625, 0.75, 0.6562, 0.25, 0.6562, 0.3125, 0.625, 0.3125, 0.625, 0.25, 0.6562, 0.6875, 0.6562, 0.75, 0.625, 0.75, 0.625, 0.6875, 0.6562, 0.1875, 0.6562, 0.25, 0.625, 0.25, 0.625, 0.1875, 0.6562, 0.625, 0.6562, 0.6875, 0.625, 0.6875, 0.625, 0.625, 0.6562, 0.125, 0.6562, 0.1875, 0.625, 0.1875, 0.625, 0.125, 0.6562, 0.5625, 0.6562, 0.625, 0.625, 0.625, 0.625, 0.5625, 0.6562, 0.0625, 0.6562, 0.125, 0.625, 0.125, 0.625, 0.0625, 0.6562, 0.5, 0.6562, 0.5625, 0.625, 0.5625, 0.625, 0.5, 0.6562, 0.9375, 0.6406, 1.0, 0.625, 0.9375, 0.6406, 0.0, 0.6562, 0.0625, 0.625, 0.0625, 0.6562, 0.4375, 0.6562, 0.5, 0.625, 0.5, 0.625, 0.4375, 0.6562, 0.875, 0.6562, 0.9375, 0.625, 0.9375, 0.625, 0.875, 0.6562, 0.375, 0.6562, 0.4375, 0.625, 0.4375, 0.625, 0.375, 0.6562, 0.8125, 0.6562, 0.875, 0.625, 0.875, 0.625, 0.8125, 0.625, 0.0625, 0.625, 0.125, 0.5938, 0.125, 0.5938, 0.0625, 0.625, 0.5, 0.625, 0.5625, 0.5938, 0.5625, 0.5938, 0.5, 0.625, 0.9375, 0.6094, 1.0, 0.5938, 0.9375, 0.6094, 0.0, 0.625, 0.0625, 0.5938, 0.0625, 0.625, 0.4375, 0.625, 0.5, 0.5938, 0.5, 0.5938, 0.4375, 0.625, 0.875, 0.625, 0.9375, 0.5938, 0.9375, 0.5938, 0.875, 0.625, 0.375, 0.625, 0.4375, 0.5938, 0.4375, 0.5938, 0.375, 0.625, 0.8125, 0.625, 0.875, 0.5938, 0.875, 0.5938, 0.8125, 0.625, 0.3125, 0.625, 0.375, 0.5938, 0.375, 0.5938, 0.3125, 0.625, 0.75, 0.625, 0.8125, 0.5938, 0.8125, 0.5938, 0.75, 0.625, 0.25, 0.625, 0.3125, 0.5938, 0.3125, 0.5938, 0.25, 0.625, 0.6875, 0.625, 0.75, 0.5938, 0.75, 0.5938, 0.6875, 0.625, 0.1875, 0.625, 0.25, 0.5938, 0.25, 0.5938, 0.1875, 0.625, 0.625, 0.625, 0.6875, 0.5938, 0.6875, 0.5938, 0.625, 0.625, 0.125, 0.625, 0.1875, 0.5938, 0.1875, 0.5938, 0.125, 0.625, 0.5625, 0.625, 0.625, 0.5938, 0.625, 0.5938, 0.5625, 0.5938, 0.25, 0.5938, 0.3125, 0.5625, 0.3125, 0.5625, 0.25, 0.5938, 0.6875, 0.5938, 0.75, 0.5625, 0.75, 0.5625, 0.6875, 0.5938, 0.1875, 0.5938, 0.25, 0.5625, 0.25, 0.5625, 0.1875, 0.5938, 0.625, 0.5938, 0.6875, 0.5625, 0.6875, 0.5625, 0.625, 0.5938, 0.125, 0.5938, 0.1875, 0.5625, 0.1875, 0.5625, 0.125, 0.5938, 0.5625, 0.5938, 0.625, 0.5625, 0.625, 0.5625, 0.5625, 0.5938, 0.0625, 0.5938, 0.125, 0.5625, 0.125, 0.5625, 0.0625, 0.5938, 0.5, 0.5938, 0.5625, 0.5625, 0.5625, 0.5625, 0.5, 0.5938, 0.9375, 0.5781, 1.0, 0.5625, 0.9375, 0.5781, 0.0, 0.5938, 0.0625, 0.5625, 0.0625, 0.5938, 0.4375, 0.5938, 0.5, 0.5625, 0.5, 0.5625, 0.4375, 0.5938, 0.875, 0.5938, 0.9375, 0.5625, 0.9375, 0.5625, 0.875, 0.5938, 0.375, 0.5938, 0.4375, 0.5625, 0.4375, 0.5625, 0.375, 0.5938, 0.8125, 0.5938, 0.875, 0.5625, 0.875, 0.5625, 0.8125, 0.5938, 0.3125, 0.5938, 0.375, 0.5625, 0.375, 0.5625, 0.3125, 0.5938, 0.75, 0.5938, 0.8125, 0.5625, 0.8125, 0.5625, 0.75, 0.5625, 0.9375, 0.5469, 1.0, 0.5312, 0.9375, 0.5469, 0.0, 0.5625, 0.0625, 0.5312, 0.0625, 0.5625, 0.4375, 0.5625, 0.5, 0.5312, 0.5, 0.5312, 0.4375, 0.5625, 0.875, 0.5625, 0.9375, 0.5312, 0.9375, 0.5312, 0.875, 0.5625, 0.375, 0.5625, 0.4375, 0.5312, 0.4375, 0.5312, 0.375, 0.5625, 0.8125, 0.5625, 0.875, 0.5312, 0.875, 0.5312, 0.8125, 0.5625, 0.3125, 0.5625, 0.375, 0.5312, 0.375, 0.5312, 0.3125, 0.5625, 0.75, 0.5625, 0.8125, 0.5312, 0.8125, 0.5312, 0.75, 0.5625, 0.25, 0.5625, 0.3125, 0.5312, 0.3125, 0.5312, 0.25, 0.5625, 0.6875, 0.5625, 0.75, 0.5312, 0.75, 0.5312, 0.6875, 0.5625, 0.1875, 0.5625, 0.25, 0.5312, 0.25, 0.5312, 0.1875, 0.5625, 0.625, 0.5625, 0.6875, 0.5312, 0.6875, 0.5312, 0.625, 0.5625, 0.125, 0.5625, 0.1875, 0.5312, 0.1875, 0.5312, 0.125, 0.5625, 0.5625, 0.5625, 0.625, 0.5312, 0.625, 0.5312, 0.5625, 0.5625, 0.0625, 0.5625, 0.125, 0.5312, 0.125, 0.5312, 0.0625, 0.5625, 0.5, 0.5625, 0.5625, 0.5312, 0.5625, 0.5312, 0.5, 0.5312, 0.6875, 0.5312, 0.75, 0.5, 0.75, 0.5, 0.6875, 0.5312, 0.1875, 0.5312, 0.25, 0.5, 0.25, 0.5, 0.1875, 0.5312, 0.625, 0.5312, 0.6875, 0.5, 0.6875, 0.5, 0.625, 0.5312, 0.125, 0.5312, 0.1875, 0.5, 0.1875, 0.5, 0.125, 0.5312, 0.5625, 0.5312, 0.625, 0.5, 0.625, 0.5, 0.5625, 0.5312, 0.0625, 0.5312, 0.125, 0.5, 0.125, 0.5, 0.0625, 0.5312, 0.5, 0.5312, 0.5625, 0.5, 0.5625, 0.5, 0.5, 0.5312, 0.9375, 0.5156, 1.0, 0.5, 0.9375, 0.5156, 0.0, 0.5312, 0.0625, 0.5, 0.0625, 0.5312, 0.4375, 0.5312, 0.5, 0.5, 0.5, 0.5, 0.4375, 0.5312, 0.875, 0.5312, 0.9375, 0.5, 0.9375, 0.5, 0.875, 0.5312, 0.375, 0.5312, 0.4375, 0.5, 0.4375, 0.5, 0.375, 0.5312, 0.8125, 0.5312, 0.875, 0.5, 0.875, 0.5, 0.8125, 0.5312, 0.3125, 0.5312, 0.375, 0.5, 0.375, 0.5, 0.3125, 0.5312, 0.75, 0.5312, 0.8125, 0.5, 0.8125, 0.5, 0.75, 0.5312, 0.25, 0.5312, 0.3125, 0.5, 0.3125, 0.5, 0.25, 0.5, 0.4375, 0.5, 0.5, 0.4687, 0.5, 0.4688, 0.4375, 0.5, 0.875, 0.5, 0.9375, 0.4688, 0.9375, 0.4688, 0.875, 0.5, 0.375, 0.5, 0.4375, 0.4688, 0.4375, 0.4688, 0.375, 0.5, 0.8125, 0.5, 0.875, 0.4688, 0.875, 0.4688, 0.8125, 0.5, 0.3125, 0.5, 0.375, 0.4688, 0.375, 0.4687, 0.3125, 0.5, 0.75, 0.5, 0.8125, 0.4688, 0.8125, 0.4688, 0.75, 0.5, 0.25, 0.5, 0.3125, 0.4687, 0.3125, 0.4688, 0.25, 0.5, 0.6875, 0.5, 0.75, 0.4688, 0.75, 0.4687, 0.6875, 0.5, 0.1875, 0.5, 0.25, 0.4688, 0.25, 0.4688, 0.1875, 0.5, 0.625, 0.5, 0.6875, 0.4687, 0.6875, 0.4688, 0.625, 0.5, 0.125, 0.5, 0.1875, 0.4688, 0.1875, 0.4688, 0.125, 0.5, 0.5625, 0.5, 0.625, 0.4688, 0.625, 0.4688, 0.5625, 0.5, 0.0625, 0.5, 0.125, 0.4688, 0.125, 0.4688, 0.0625, 0.5, 0.5, 0.5, 0.5625, 0.4688, 0.5625, 0.4687, 0.5, 0.5, 0.9375, 0.4844, 1.0, 0.4688, 0.9375, 0.4844, 0.0, 0.5, 0.0625, 0.4688, 0.0625, 0.4688, 0.1875, 0.4688, 0.25, 0.4375, 0.25, 0.4375, 0.1875, 0.4688, 0.625, 0.4687, 0.6875, 0.4375, 0.6875, 0.4375, 0.625, 0.4688, 0.125, 0.4688, 0.1875, 0.4375, 0.1875, 0.4375, 0.125, 0.4688, 0.5625, 0.4688, 0.625, 0.4375, 0.625, 0.4375, 0.5625, 0.4688, 0.0625, 0.4688, 0.125, 0.4375, 0.125, 0.4375, 0.0625, 0.4687, 0.5, 0.4688, 0.5625, 0.4375, 0.5625, 0.4375, 0.5, 0.4688, 0.9375, 0.4531, 1.0, 0.4375, 0.9375, 0.4531, 0.0, 0.4688, 0.0625, 0.4375, 0.0625, 0.4688, 0.4375, 0.4687, 0.5, 0.4375, 0.5, 0.4375, 0.4375, 0.4688, 0.875, 0.4688, 0.9375, 0.4375, 0.9375, 0.4375, 0.875, 0.4688, 0.375, 0.4688, 0.4375, 0.4375, 0.4375, 0.4375, 0.375, 0.4688, 0.8125, 0.4688, 0.875, 0.4375, 0.875, 0.4375, 0.8125, 0.4687, 0.3125, 0.4688, 0.375, 0.4375, 0.375, 0.4375, 0.3125, 0.4688, 0.75, 0.4688, 0.8125, 0.4375, 0.8125, 0.4375, 0.75, 0.4688, 0.25, 0.4687, 0.3125, 0.4375, 0.3125, 0.4375, 0.25, 0.4687, 0.6875, 0.4688, 0.75, 0.4375, 0.75, 0.4375, 0.6875, 0.4375, 0.875, 0.4375, 0.9375, 0.4062, 0.9375, 0.4062, 0.875, 0.4375, 0.375, 0.4375, 0.4375, 0.4062, 0.4375, 0.4062, 0.375, 0.4375, 0.8125, 0.4375, 0.875, 0.4062, 0.875, 0.4062, 0.8125, 0.4375, 0.3125, 0.4375, 0.375, 0.4062, 0.375, 0.4062, 0.3125, 0.4375, 0.75, 0.4375, 0.8125, 0.4062, 0.8125, 0.4062, 0.75, 0.4375, 0.25, 0.4375, 0.3125, 0.4062, 0.3125, 0.4062, 0.25, 0.4375, 0.6875, 0.4375, 0.75, 0.4062, 0.75, 0.4062, 0.6875, 0.4375, 0.1875, 0.4375, 0.25, 0.4062, 0.25, 0.4062, 0.1875, 0.4375, 0.625, 0.4375, 0.6875, 0.4062, 0.6875, 0.4062, 0.625, 0.4375, 0.125, 0.4375, 0.1875, 0.4062, 0.1875, 0.4062, 0.125, 0.4375, 0.5625, 0.4375, 0.625, 0.4062, 0.625, 0.4062, 0.5625, 0.4375, 0.0625, 0.4375, 0.125, 0.4062, 0.125, 0.4062, 0.0625, 0.4375, 0.5, 0.4375, 0.5625, 0.4062, 0.5625, 0.4062, 0.5, 0.4375, 0.9375, 0.4219, 1.0, 0.4062, 0.9375, 0.4219, 0.0, 0.4375, 0.0625, 0.4062, 0.0625, 0.4375, 0.4375, 0.4375, 0.5, 0.4062, 0.5, 0.4062, 0.4375, 0.4062, 0.625, 0.4062, 0.6875, 0.375, 0.6875, 0.375, 0.625, 0.4062, 0.125, 0.4062, 0.1875, 0.375, 0.1875, 0.375, 0.125, 0.4062, 0.5625, 0.4062, 0.625, 0.375, 0.625, 0.375, 0.5625, 0.4062, 0.0625, 0.4062, 0.125, 0.375, 0.125, 0.375, 0.0625, 0.4062, 0.5, 0.4062, 0.5625, 0.375, 0.5625, 0.375, 0.5, 0.4062, 0.9375, 0.3906, 1.0, 0.375, 0.9375, 0.3906, 0.0, 0.4062, 0.0625, 0.375, 0.0625, 0.4062, 0.4375, 0.4062, 0.5, 0.375, 0.5, 0.375, 0.4375, 0.4062, 0.875, 0.4062, 0.9375, 0.375, 0.9375, 0.375, 0.875, 0.4062, 0.375, 0.4062, 0.4375, 0.375, 0.4375, 0.375, 0.375, 0.4062, 0.8125, 0.4062, 0.875, 0.375, 0.875, 0.375, 0.8125, 0.4062, 0.3125, 0.4062, 0.375, 0.375, 0.375, 0.375, 0.3125, 0.4062, 0.75, 0.4062, 0.8125, 0.375, 0.8125, 0.375, 0.75, 0.4062, 0.25, 0.4062, 0.3125, 0.375, 0.3125, 0.375, 0.25, 0.4062, 0.6875, 0.4062, 0.75, 0.375, 0.75, 0.375, 0.6875, 0.4062, 0.1875, 0.4062, 0.25, 0.375, 0.25, 0.375, 0.1875, 0.375, 0.375, 0.375, 0.4375, 0.3438, 0.4375, 0.3438, 0.375, 0.375, 0.8125, 0.375, 0.875, 0.3438, 0.875, 0.3438, 0.8125, 0.375, 0.3125, 0.375, 0.375, 0.3438, 0.375, 0.3438, 0.3125, 0.375, 0.75, 0.375, 0.8125, 0.3438, 0.8125, 0.3438, 0.75, 0.375, 0.25, 0.375, 0.3125, 0.3438, 0.3125, 0.3438, 0.25, 0.375, 0.6875, 0.375, 0.75, 0.3438, 0.75, 0.3438, 0.6875, 0.375, 0.1875, 0.375, 0.25, 0.3438, 0.25, 0.3438, 0.1875, 0.375, 0.625, 0.375, 0.6875, 0.3438, 0.6875, 0.3438, 0.625, 0.375, 0.125, 0.375, 0.1875, 0.3438, 0.1875, 0.3438, 0.125, 0.375, 0.5625, 0.375, 0.625, 0.3438, 0.625, 0.3438, 0.5625, 0.375, 0.0625, 0.375, 0.125, 0.3438, 0.125, 0.3438, 0.0625, 0.375, 0.5, 0.375, 0.5625, 0.3438, 0.5625, 0.3437, 0.5, 0.375, 0.9375, 0.3594, 1.0, 0.3438, 0.9375, 0.3594, 0.0, 0.375, 0.0625, 0.3438, 0.0625, 0.375, 0.4375, 0.375, 0.5, 0.3437, 0.5, 0.3438, 0.4375, 0.375, 0.875, 0.375, 0.9375, 0.3438, 0.9375, 0.3438, 0.875, 0.3438, 0.125, 0.3438, 0.1875, 0.3125, 0.1875, 0.3125, 0.125, 0.3438, 0.5625, 0.3438, 0.625, 0.3125, 0.625, 0.3125, 0.5625, 0.3438, 0.0625, 0.3438, 0.125, 0.3125, 0.125, 0.3125, 0.0625, 0.3437, 0.5, 0.3438, 0.5625, 0.3125, 0.5625, 0.3125, 0.5, 0.3438, 0.9375, 0.3281, 1.0, 0.3125, 0.9375, 0.3281, 0.0, 0.3438, 0.0625, 0.3125, 0.0625, 0.3438, 0.4375, 0.3437, 0.5, 0.3125, 0.5, 0.3125, 0.4375, 0.3438, 0.875, 0.3438, 0.9375, 0.3125, 0.9375, 0.3125, 0.875, 0.3438, 0.375, 0.3438, 0.4375, 0.3125, 0.4375, 0.3125, 0.375, 0.3438, 0.8125, 0.3438, 0.875, 0.3125, 0.875, 0.3125, 0.8125, 0.3438, 0.3125, 0.3438, 0.375, 0.3125, 0.375, 0.3125, 0.3125, 0.3438, 0.75, 0.3438, 0.8125, 0.3125, 0.8125, 0.3125, 0.75, 0.3438, 0.25, 0.3438, 0.3125, 0.3125, 0.3125, 0.3125, 0.25, 0.3438, 0.6875, 0.3438, 0.75, 0.3125, 0.75, 0.3125, 0.6875, 0.3438, 0.1875, 0.3438, 0.25, 0.3125, 0.25, 0.3125, 0.1875, 0.3438, 0.625, 0.3438, 0.6875, 0.3125, 0.6875, 0.3125, 0.625, 0.3125, 0.3125, 0.3125, 0.375, 0.2812, 0.375, 0.2812, 0.3125, 0.3125, 0.75, 0.3125, 0.8125, 0.2812, 0.8125, 0.2812, 0.75, 0.3125, 0.25, 0.3125, 0.3125, 0.2812, 0.3125, 0.2812, 0.25, 0.3125, 0.6875, 0.3125, 0.75, 0.2812, 0.75, 0.2812, 0.6875, 0.3125, 0.1875, 0.3125, 0.25, 0.2812, 0.25, 0.2812, 0.1875, 0.3125, 0.625, 0.3125, 0.6875, 0.2812, 0.6875, 0.2812, 0.625, 0.3125, 0.125, 0.3125, 0.1875, 0.2812, 0.1875, 0.2812, 0.125, 0.3125, 0.5625, 0.3125, 0.625, 0.2812, 0.625, 0.2812, 0.5625, 0.3125, 0.0625, 0.3125, 0.125, 0.2812, 0.125, 0.2812, 0.0625, 0.3125, 0.5, 0.3125, 0.5625, 0.2812, 0.5625, 0.2812, 0.5, 0.3125, 0.9375, 0.2969, 1.0, 0.2812, 0.9375, 0.2969, 0.0, 0.3125, 0.0625, 0.2812, 0.0625, 0.3125, 0.4375, 0.3125, 0.5, 0.2812, 0.5, 0.2812, 0.4375, 0.3125, 0.875, 0.3125, 0.9375, 0.2812, 0.9375, 0.2812, 0.875, 0.3125, 0.375, 0.3125, 0.4375, 0.2812, 0.4375, 0.2812, 0.375, 0.3125, 0.8125, 0.3125, 0.875, 0.2812, 0.875, 0.2812, 0.8125, 0.2812, 0.0625, 0.2812, 0.125, 0.25, 0.125, 0.25, 0.0625, 0.2812, 0.5, 0.2812, 0.5625, 0.25, 0.5625, 0.25, 0.5, 0.2812, 0.9375, 0.2656, 1.0, 0.25, 0.9375, 0.2656, 0.0, 0.2812, 0.0625, 0.25, 0.0625, 0.2812, 0.4375, 0.2812, 0.5, 0.25, 0.5, 0.25, 0.4375, 0.2812, 0.875, 0.2812, 0.9375, 0.25, 0.9375, 0.25, 0.875, 0.2812, 0.375, 0.2812, 0.4375, 0.25, 0.4375, 0.25, 0.375, 0.2812, 0.8125, 0.2812, 0.875, 0.25, 0.875, 0.25, 0.8125, 0.2812, 0.3125, 0.2812, 0.375, 0.25, 0.375, 0.25, 0.3125, 0.2812, 0.75, 0.2812, 0.8125, 0.25, 0.8125, 0.25, 0.75, 0.2812, 0.25, 0.2812, 0.3125, 0.25, 0.3125, 0.25, 0.25, 0.2812, 0.6875, 0.2812, 0.75, 0.25, 0.75, 0.25, 0.6875, 0.2812, 0.1875, 0.2812, 0.25, 0.25, 0.25, 0.25, 0.1875, 0.2812, 0.625, 0.2812, 0.6875, 0.25, 0.6875, 0.25, 0.625, 0.2812, 0.125, 0.2812, 0.1875, 0.25, 0.1875, 0.25, 0.125, 0.2812, 0.5625, 0.2812, 0.625, 0.25, 0.625, 0.25, 0.5625, 0.25, 0.75, 0.25, 0.8125, 0.2188, 0.8125, 0.2188, 0.75, 0.25, 0.25, 0.25, 0.3125, 0.2188, 0.3125, 0.2188, 0.25, 0.25, 0.6875, 0.25, 0.75, 0.2188, 0.75, 0.2188, 0.6875, 0.25, 0.1875, 0.25, 0.25, 0.2188, 0.25, 0.2188, 0.1875, 0.25, 0.625, 0.25, 0.6875, 0.2188, 0.6875, 0.2188, 0.625, 0.25, 0.125, 0.25, 0.1875, 0.2188, 0.1875, 0.2188, 0.125, 0.25, 0.5625, 0.25, 0.625, 0.2188, 0.625, 0.2188, 0.5625, 0.25, 0.0625, 0.25, 0.125, 0.2188, 0.125, 0.2188, 0.0625, 0.25, 0.5, 0.25, 0.5625, 0.2188, 0.5625, 0.2187, 0.5, 0.25, 0.9375, 0.2344, 1.0, 0.2188, 0.9375, 0.2344, 0.0, 0.25, 0.0625, 0.2188, 0.0625, 0.25, 0.4375, 0.25, 0.5, 0.2187, 0.5, 0.2188, 0.4375, 0.25, 0.875, 0.25, 0.9375, 0.2188, 0.9375, 0.2188, 0.875, 0.25, 0.375, 0.25, 0.4375, 0.2188, 0.4375, 0.2188, 0.375, 0.25, 0.8125, 0.25, 0.875, 0.2188, 0.875, 0.2188, 0.8125, 0.25, 0.3125, 0.25, 0.375, 0.2188, 0.375, 0.2188, 0.3125, 0.2187, 0.5, 0.2188, 0.5625, 0.1875, 0.5625, 0.1875, 0.5, 0.2188, 0.9375, 0.2031, 1.0, 0.1875, 0.9375, 0.2031, 0.0, 0.2188, 0.0625, 0.1875, 0.0625, 0.2188, 0.4375, 0.2187, 0.5, 0.1875, 0.5, 0.1875, 0.4375, 0.2188, 0.875, 0.2188, 0.9375, 0.1875, 0.9375, 0.1875, 0.875, 0.2188, 0.375, 0.2188, 0.4375, 0.1875, 0.4375, 0.1875, 0.375, 0.2188, 0.8125, 0.2188, 0.875, 0.1875, 0.875, 0.1875, 0.8125, 0.2188, 0.3125, 0.2188, 0.375, 0.1875, 0.375, 0.1875, 0.3125, 0.2188, 0.75, 0.2188, 0.8125, 0.1875, 0.8125, 0.1875, 0.75, 0.2188, 0.25, 0.2188, 0.3125, 0.1875, 0.3125, 0.1875, 0.25, 0.2188, 0.6875, 0.2188, 0.75, 0.1875, 0.75, 0.1875, 0.6875, 0.2188, 0.1875, 0.2188, 0.25, 0.1875, 0.25, 0.1875, 0.1875, 0.2188, 0.625, 0.2188, 0.6875, 0.1875, 0.6875, 0.1875, 0.625, 0.2188, 0.125, 0.2188, 0.1875, 0.1875, 0.1875, 0.1875, 0.125, 0.2188, 0.5625, 0.2188, 0.625, 0.1875, 0.625, 0.1875, 0.5625, 0.2188, 0.0625, 0.2188, 0.125, 0.1875, 0.125, 0.1875, 0.0625, 0.1875, 0.25, 0.1875, 0.3125, 0.1562, 0.3125, 0.1562, 0.25, 0.1875, 0.6875, 0.1875, 0.75, 0.1562, 0.75, 0.1562, 0.6875, 0.1875, 0.1875, 0.1875, 0.25, 0.1562, 0.25, 0.1562, 0.1875, 0.1875, 0.625, 0.1875, 0.6875, 0.1562, 0.6875, 0.1563, 0.625, 0.1875, 0.125, 0.1875, 0.1875, 0.1562, 0.1875, 0.1562, 0.125, 0.1875, 0.5625, 0.1875, 0.625, 0.1563, 0.625, 0.1562, 0.5625, 0.1875, 0.0625, 0.1875, 0.125, 0.1562, 0.125, 0.1563, 0.0625, 0.1875, 0.5, 0.1875, 0.5625, 0.1562, 0.5625, 0.1562, 0.5, 0.1875, 0.9375, 0.1719, 1.0, 0.1563, 0.9375, 0.1719, 0.0, 0.1875, 0.0625, 0.1563, 0.0625, 0.1875, 0.4375, 0.1875, 0.5, 0.1562, 0.5, 0.1562, 0.4375, 0.1875, 0.875, 0.1875, 0.9375, 0.1563, 0.9375, 0.1562, 0.875, 0.1875, 0.375, 0.1875, 0.4375, 0.1562, 0.4375, 0.1563, 0.375, 0.1875, 0.8125, 0.1875, 0.875, 0.1562, 0.875, 0.1562, 0.8125, 0.1875, 0.3125, 0.1875, 0.375, 0.1563, 0.375, 0.1562, 0.3125, 0.1875, 0.75, 0.1875, 0.8125, 0.1562, 0.8125, 0.1562, 0.75, 0.1563, 0.9375, 0.1406, 1.0, 0.125, 0.9375, 0.1406, 0.0, 0.1563, 0.0625, 0.125, 0.0625, 0.1562, 0.4375, 0.1562, 0.5, 0.125, 0.5, 0.125, 0.4375, 0.1562, 0.875, 0.1563, 0.9375, 0.125, 0.9375, 0.125, 0.875, 0.1563, 0.375, 0.1562, 0.4375, 0.125, 0.4375, 0.125, 0.375, 0.1562, 0.8125, 0.1562, 0.875, 0.125, 0.875, 0.125, 0.8125, 0.1562, 0.3125, 0.1563, 0.375, 0.125, 0.375, 0.125, 0.3125, 0.1562, 0.75, 0.1562, 0.8125, 0.125, 0.8125, 0.125, 0.75, 0.1562, 0.25, 0.1562, 0.3125, 0.125, 0.3125, 0.125, 0.25, 0.1562, 0.6875, 0.1562, 0.75, 0.125, 0.75, 0.125, 0.6875, 0.1562, 0.1875, 0.1562, 0.25, 0.125, 0.25, 0.125, 0.1875, 0.1563, 0.625, 0.1562, 0.6875, 0.125, 0.6875, 0.125, 0.625, 0.1562, 0.125, 0.1562, 0.1875, 0.125, 0.1875, 0.125, 0.125, 0.1562, 0.5625, 0.1563, 0.625, 0.125, 0.625, 0.125, 0.5625, 0.1563, 0.0625, 0.1562, 0.125, 0.125, 0.125, 0.125, 0.0625, 0.1562, 0.5, 0.1562, 0.5625, 0.125, 0.5625, 0.125, 0.5, 0.125, 0.6875, 0.125, 0.75, 0.09375, 0.75, 0.09375, 0.6875, 0.125, 0.1875, 0.125, 0.25, 0.09375, 0.25, 0.09375, 0.1875, 0.125, 0.625, 0.125, 0.6875, 0.09375, 0.6875, 0.09375, 0.625, 0.125, 0.125, 0.125, 0.1875, 0.09375, 0.1875, 0.09375, 0.125, 0.125, 0.5625, 0.125, 0.625, 0.09375, 0.625, 0.09375, 0.5625, 0.125, 0.0625, 0.125, 0.125, 0.09375, 0.125, 0.09375, 0.0625, 0.125, 0.5, 0.125, 0.5625, 0.09375, 0.5625, 0.09375, 0.5, 0.125, 0.9375, 0.1094, 1.0, 0.09375, 0.9375, 0.1094, 0.0, 0.125, 0.0625, 0.09375, 0.0625, 0.125, 0.4375, 0.125, 0.5, 0.09375, 0.5, 0.09375, 0.4375, 0.125, 0.875, 0.125, 0.9375, 0.09375, 0.9375, 0.09375, 0.875, 0.125, 0.375, 0.125, 0.4375, 0.09375, 0.4375, 0.09375, 0.375, 0.125, 0.8125, 0.125, 0.875, 0.09375, 0.875, 0.09375, 0.8125, 0.125, 0.3125, 0.125, 0.375, 0.09375, 0.375, 0.09375, 0.3125, 0.125, 0.75, 0.125, 0.8125, 0.09375, 0.8125, 0.09375, 0.75, 0.125, 0.25, 0.125, 0.3125, 0.09375, 0.3125, 0.09375, 0.25, 0.09375, 0.4375, 0.09375, 0.5, 0.0625, 0.5, 0.0625, 0.4375, 0.09375, 0.875, 0.09375, 0.9375, 0.0625, 0.9375, 0.0625, 0.875, 0.09375, 0.375, 0.09375, 0.4375, 0.0625, 0.4375, 0.0625, 0.375, 0.09375, 0.8125, 0.09375, 0.875, 0.0625, 0.875, 0.0625, 0.8125, 0.09375, 0.3125, 0.09375, 0.375, 0.0625, 0.375, 0.0625, 0.3125, 0.09375, 0.75, 0.09375, 0.8125, 0.0625, 0.8125, 0.0625, 0.75, 0.09375, 0.25, 0.09375, 0.3125, 0.0625, 0.3125, 0.0625, 0.25, 0.09375, 0.6875, 0.09375, 0.75, 0.0625, 0.75, 0.0625, 0.6875, 0.09375, 0.1875, 0.09375, 0.25, 0.0625, 0.25, 0.0625, 0.1875, 0.09375, 0.625, 0.09375, 0.6875, 0.0625, 0.6875, 0.0625, 0.625, 0.09375, 0.125, 0.09375, 0.1875, 0.0625, 0.1875, 0.0625, 0.125, 0.09375, 0.5625, 0.09375, 0.625, 0.0625, 0.625, 0.0625, 0.5625, 0.09375, 0.0625, 0.09375, 0.125, 0.0625, 0.125, 0.0625, 0.0625, 0.09375, 0.5, 0.09375, 0.5625, 0.0625, 0.5625, 0.0625, 0.5, 0.09375, 0.9375, 0.07812, 1.0, 0.0625, 0.9375, 0.07812, 0.0, 0.09375, 0.0625, 0.0625, 0.0625, 0.0625, 0.1875, 0.0625, 0.25, 0.03125, 0.25, 0.03125, 0.1875, 0.0625, 0.625, 0.0625, 0.6875, 0.03125, 0.6875, 0.03125, 0.625, 0.0625, 0.125, 0.0625, 0.1875, 0.03125, 0.1875, 0.03125, 0.125, 0.0625, 0.5625, 0.0625, 0.625, 0.03125, 0.625, 0.03125, 0.5625, 0.0625, 0.0625, 0.0625, 0.125, 0.03125, 0.125, 0.03125, 0.0625, 0.0625, 0.5, 0.0625, 0.5625, 0.03125, 0.5625, 0.03125, 0.5, 0.0625, 0.9375, 0.04687, 1.0, 0.03125, 0.9375, 0.04687, 0.0, 0.0625, 0.0625, 0.03125, 0.0625, 0.0625, 0.4375, 0.0625, 0.5, 0.03125, 0.5, 0.03125, 0.4375, 0.0625, 0.875, 0.0625, 0.9375, 0.03125, 0.9375, 0.03125, 0.875, 0.0625, 0.375, 0.0625, 0.4375, 0.03125, 0.4375, 0.03125, 0.375, 0.0625, 0.8125, 0.0625, 0.875, 0.03125, 0.875, 0.03125, 0.8125, 0.0625, 0.3125, 0.0625, 0.375, 0.03125, 0.375, 0.03125, 0.3125, 0.0625, 0.75, 0.0625, 0.8125, 0.03125, 0.8125, 0.03125, 0.75, 0.0625, 0.25, 0.0625, 0.3125, 0.03125, 0.3125, 0.03125, 0.25, 0.0625, 0.6875, 0.0625, 0.75, 0.03125, 0.75, 0.03125, 0.6875, 0.03125, 0.375, 0.03125, 0.4375, 0.0, 0.4375, 0.0, 0.375, 0.03125, 0.8125, 0.03125, 0.875, 0.0, 0.875, 0.0, 0.8125, 0.03125, 0.3125, 0.03125, 0.375, 0.0, 0.375, 0.0, 0.3125, 0.03125, 0.75, 0.03125, 0.8125, 0.0, 0.8125, 0.0, 0.75, 0.03125, 0.25, 0.03125, 0.3125, 0.0, 0.3125, 0.0, 0.25, 0.03125, 0.6875, 0.03125, 0.75, 0.0, 0.75, 0.0, 0.6875, 0.03125, 0.1875, 0.03125, 0.25, 0.0, 0.25, 0.0, 0.1875, 0.03125, 0.625, 0.03125, 0.6875, 0.0, 0.6875, 0.0, 0.625, 0.03125, 0.125, 0.03125, 0.1875, 0.0, 0.1875, 0.0, 0.125, 0.03125, 0.5625, 0.03125, 0.625, 0.0, 0.625, 0.0, 0.5625, 0.03125, 0.0625, 0.03125, 0.125, 0.0, 0.125, 0.0, 0.0625, 0.03125, 0.5, 0.03125, 0.5625, 0.0, 0.5625, 0.0, 0.5, 0.03125, 0.9375, 0.01562, 1.0, 0.0, 0.9375, 0.01562, 0.0, 0.03125, 0.0625, 0.0, 0.0625, 0.03125, 0.4375, 0.03125, 0.5, 0.0, 0.5, 0.0, 0.4375, 0.03125, 0.875, 0.03125, 0.9375, 0.0, 0.9375, 0.0, 0.875, 1.0, 0.125, 1.0, 0.1875, 0.9687, 0.1875, 0.9687, 0.125, 1.0, 0.5625, 1.0, 0.625, 0.9688, 0.625, 0.9687, 0.5625, 1.0, 0.0625, 1.0, 0.125, 0.9687, 0.125, 0.9688, 0.0625, 1.0, 0.5, 1.0, 0.5625, 0.9687, 0.5625, 0.9687, 0.5, 1.0, 0.9375, 0.9844, 1.0, 0.9688, 0.9375, 0.9844, 0.0, 1.0, 0.0625, 0.9688, 0.0625, 1.0, 0.4375, 1.0, 0.5, 0.9687, 0.5, 0.9687, 0.4375, 1.0, 0.875, 1.0, 0.9375, 0.9688, 0.9375, 0.9687, 0.875, 1.0, 0.375, 1.0, 0.4375, 0.9687, 0.4375, 0.9688, 0.375, 1.0, 0.8125, 1.0, 0.875, 0.9687, 0.875, 0.9687, 0.8125, 1.0, 0.3125, 1.0, 0.375, 0.9688, 0.375, 0.9687, 0.3125, 1.0, 0.75, 1.0, 0.8125, 0.9687, 0.8125, 0.9688, 0.75, 1.0, 0.25, 1.0, 0.3125, 0.9687, 0.3125, 0.9688, 0.25, 1.0, 0.6875, 1.0, 0.75, 0.9688, 0.75, 0.9687, 0.6875, 1.0, 0.1875, 1.0, 0.25, 0.9688, 0.25, 0.9687, 0.1875, 1.0, 0.625, 1.0, 0.6875, 0.9687, 0.6875, 0.9688, 0.625, 0.9687, 0.8125, 0.9687, 0.875, 0.9375, 0.875, 0.9375, 0.8125, 0.9687, 0.3125, 0.9688, 0.375, 0.9375, 0.375, 0.9375, 0.3125, 0.9688, 0.75, 0.9687, 0.8125, 0.9375, 0.8125, 0.9375, 0.75, 0.9688, 0.25, 0.9687, 0.3125, 0.9375, 0.3125, 0.9375, 0.25, 0.9687, 0.6875, 0.9688, 0.75, 0.9375, 0.75, 0.9375, 0.6875, 0.9687, 0.1875, 0.9688, 0.25, 0.9375, 0.25, 0.9375, 0.1875, 0.9688, 0.625, 0.9687, 0.6875, 0.9375, 0.6875, 0.9375, 0.625, 0.9687, 0.125, 0.9687, 0.1875, 0.9375, 0.1875, 0.9375, 0.125, 0.9687, 0.5625, 0.9688, 0.625, 0.9375, 0.625, 0.9375, 0.5625, 0.9688, 0.0625, 0.9687, 0.125, 0.9375, 0.125, 0.9375, 0.0625, 0.9687, 0.5, 0.9687, 0.5625, 0.9375, 0.5625, 0.9375, 0.5, 0.9688, 0.9375, 0.9531, 1.0, 0.9375, 0.9375, 0.9531, 0.0, 0.9688, 0.0625, 0.9375, 0.0625, 0.9687, 0.4375, 0.9687, 0.5, 0.9375, 0.5, 0.9375, 0.4375, 0.9687, 0.875, 0.9688, 0.9375, 0.9375, 0.9375, 0.9375, 0.875, 0.9688, 0.375, 0.9687, 0.4375, 0.9375, 0.4375, 0.9375, 0.375, 0.9375, 0.5625, 0.9375, 0.625, 0.9062, 0.625, 0.9062, 0.5625, 0.9375, 0.0625, 0.9375, 0.125, 0.9062, 0.125, 0.9062, 0.0625, 0.9375, 0.5, 0.9375, 0.5625, 0.9062, 0.5625, 0.9062, 0.5, 0.9375, 0.9375, 0.9219, 1.0, 0.9062, 0.9375, 0.9219, 0.0, 0.9375, 0.0625, 0.9062, 0.0625, 0.9375, 0.4375, 0.9375, 0.5, 0.9062, 0.5, 0.9062, 0.4375, 0.9375, 0.875, 0.9375, 0.9375, 0.9062, 0.9375, 0.9062, 0.875, 0.9375, 0.375, 0.9375, 0.4375, 0.9062, 0.4375, 0.9062, 0.375, 0.9375, 0.8125, 0.9375, 0.875, 0.9062, 0.875, 0.9062, 0.8125, 0.9375, 0.3125, 0.9375, 0.375, 0.9062, 0.375, 0.9062, 0.3125, 0.9375, 0.75, 0.9375, 0.8125, 0.9062, 0.8125, 0.9062, 0.75, 0.9375, 0.25, 0.9375, 0.3125, 0.9062, 0.3125, 0.9062, 0.25, 0.9375, 0.6875, 0.9375, 0.75, 0.9062, 0.75, 0.9062, 0.6875, 0.9375, 0.1875, 0.9375, 0.25, 0.9062, 0.25, 0.9062, 0.1875, 0.9375, 0.625, 0.9375, 0.6875, 0.9062, 0.6875, 0.9062, 0.625, 0.9375, 0.125, 0.9375, 0.1875, 0.9062, 0.1875, 0.9062, 0.125, 0.9062, 0.3125, 0.9062, 0.375, 0.875, 0.375, 0.875, 0.3125, 0.9062, 0.75, 0.9062, 0.8125, 0.875, 0.8125, 0.875, 0.75, 0.9062, 0.25, 0.9062, 0.3125, 0.875, 0.3125, 0.875, 0.25, 0.9062, 0.6875, 0.9062, 0.75, 0.875, 0.75, 0.875, 0.6875, 0.9062, 0.1875, 0.9062, 0.25, 0.875, 0.25, 0.875, 0.1875, 0.9062, 0.625, 0.9062, 0.6875, 0.875, 0.6875, 0.875, 0.625, 0.9062, 0.125, 0.9062, 0.1875, 0.875, 0.1875, 0.875, 0.125, 0.9062, 0.5625, 0.9062, 0.625, 0.875, 0.625, 0.875, 0.5625, 0.9062, 0.0625, 0.9062, 0.125, 0.875, 0.125, 0.875, 0.0625, 0.9062, 0.5, 0.9062, 0.5625, 0.875, 0.5625, 0.875, 0.5, 0.9062, 0.9375, 0.8906, 1.0, 0.875, 0.9375, 0.8906, 0.0, 0.9062, 0.0625, 0.875, 0.0625, 0.9062, 0.4375, 0.9062, 0.5, 0.875, 0.5, 0.875, 0.4375, 0.9062, 0.875, 0.9062, 0.9375, 0.875, 0.9375, 0.875, 0.875, 0.9062, 0.375, 0.9062, 0.4375, 0.875, 0.4375, 0.875, 0.375, 0.9062, 0.8125, 0.9062, 0.875, 0.875, 0.875, 0.875, 0.8125, 0.875, 0.0625, 0.875, 0.125, 0.8438, 0.125, 0.8438, 0.0625, 0.875, 0.5, 0.875, 0.5625, 0.8437, 0.5625, 0.8437, 0.5, 0.875, 0.9375, 0.8594, 1.0, 0.8438, 0.9375, 0.8594, 0.0, 0.875, 0.0625, 0.8438, 0.0625, 0.875, 0.4375, 0.875, 0.5, 0.8437, 0.5, 0.8437, 0.4375, 0.875, 0.875, 0.875, 0.9375, 0.8438, 0.9375, 0.8438, 0.875, 0.875, 0.375, 0.875, 0.4375, 0.8437, 0.4375, 0.8438, 0.375, 0.875, 0.8125, 0.875, 0.875, 0.8438, 0.875, 0.8437, 0.8125, 0.875, 0.3125, 0.875, 0.375, 0.8438, 0.375, 0.8437, 0.3125, 0.875, 0.75, 0.875, 0.8125, 0.8437, 0.8125, 0.8438, 0.75, 0.875, 0.25, 0.875, 0.3125, 0.8437, 0.3125, 0.8438, 0.25, 0.875, 0.6875, 0.875, 0.75, 0.8438, 0.75, 0.8437, 0.6875, 0.875, 0.1875, 0.875, 0.25, 0.8438, 0.25, 0.8437, 0.1875, 0.875, 0.625, 0.875, 0.6875, 0.8437, 0.6875, 0.8438, 0.625, 0.875, 0.125, 0.875, 0.1875, 0.8437, 0.1875, 0.8438, 0.125, 0.875, 0.5625, 0.875, 0.625, 0.8438, 0.625, 0.8437, 0.5625, 0.8438, 0.75, 0.8437, 0.8125, 0.8125, 0.8125, 0.8125, 0.75, 0.8438, 0.25, 0.8437, 0.3125, 0.8125, 0.3125, 0.8125, 0.25, 0.8437, 0.6875, 0.8438, 0.75, 0.8125, 0.75, 0.8125, 0.6875, 0.8437, 0.1875, 0.8438, 0.25, 0.8125, 0.25, 0.8125, 0.1875, 0.8438, 0.625, 0.8437, 0.6875, 0.8125, 0.6875, 0.8125, 0.625, 0.8438, 0.125, 0.8437, 0.1875, 0.8125, 0.1875, 0.8125, 0.125, 0.8437, 0.5625, 0.8438, 0.625, 0.8125, 0.625, 0.8125, 0.5625, 0.8438, 0.0625, 0.8438, 0.125, 0.8125, 0.125, 0.8125, 0.0625, 0.8437, 0.5, 0.8437, 0.5625, 0.8125, 0.5625, 0.8125, 0.5, 0.8438, 0.9375, 0.8281, 1.0, 0.8125, 0.9375, 0.8281, 0.0, 0.8438, 0.0625, 0.8125, 0.0625, 0.8437, 0.4375, 0.8437, 0.5, 0.8125, 0.5, 0.8125, 0.4375, 0.8438, 0.875, 0.8438, 0.9375, 0.8125, 0.9375, 0.8125, 0.875, 0.8438, 0.375, 0.8437, 0.4375, 0.8125, 0.4375, 0.8125, 0.375, 0.8437, 0.8125, 0.8438, 0.875, 0.8125, 0.875, 0.8125, 0.8125, 0.8437, 0.3125, 0.8438, 0.375, 0.8125, 0.375, 0.8125, 0.3125, 0.8125, 0.5, 0.8125, 0.5625, 0.7812, 0.5625, 0.7812, 0.5, 0.8125, 0.9375, 0.7969, 1.0, 0.7812, 0.9375, 0.7969, 0.0, 0.8125, 0.0625, 0.7812, 0.0625, 0.8125, 0.4375, 0.8125, 0.5, 0.7812, 0.5, 0.7812, 0.4375, 0.8125, 0.875, 0.8125, 0.9375, 0.7812, 0.9375, 0.7812, 0.875, 0.8125, 0.375, 0.8125, 0.4375, 0.7812, 0.4375, 0.7812, 0.375, 0.8125, 0.8125, 0.8125, 0.875, 0.7812, 0.875, 0.7812, 0.8125, 0.8125, 0.3125, 0.8125, 0.375, 0.7812, 0.375, 0.7812, 0.3125, 0.8125, 0.75, 0.8125, 0.8125, 0.7812, 0.8125, 0.7812, 0.75, 0.8125, 0.25, 0.8125, 0.3125, 0.7812, 0.3125, 0.7812, 0.25, 0.8125, 0.6875, 0.8125, 0.75, 0.7812, 0.75, 0.7812, 0.6875, 0.8125, 0.1875, 0.8125, 0.25, 0.7812, 0.25, 0.7812, 0.1875, 0.8125, 0.625, 0.8125, 0.6875, 0.7812, 0.6875, 0.7812, 0.625, 0.8125, 0.125, 0.8125, 0.1875, 0.7812, 0.1875, 0.7812, 0.125, 0.8125, 0.5625, 0.8125, 0.625, 0.7812, 0.625, 0.7812, 0.5625, 0.8125, 0.0625, 0.8125, 0.125, 0.7812, 0.125, 0.7812, 0.0625, 0.7812, 0.25, 0.7812, 0.3125, 0.75, 0.3125, 0.75, 0.25, 0.7812, 0.6875, 0.7812, 0.75, 0.75, 0.75, 0.75, 0.6875, 0.7812, 0.1875, 0.7812, 0.25, 0.75, 0.25, 0.75, 0.1875, 0.7812, 0.625, 0.7812, 0.6875, 0.75, 0.6875, 0.75, 0.625, 0.7812, 0.125, 0.7812, 0.1875, 0.75, 0.1875, 0.75, 0.125, 0.7812, 0.5625, 0.7812, 0.625, 0.75, 0.625, 0.75, 0.5625, 0.7812, 0.0625, 0.7812, 0.125, 0.75, 0.125, 0.75, 0.0625, 0.7812, 0.5, 0.7812, 0.5625, 0.75, 0.5625, 0.75, 0.5, 0.7812, 0.9375, 0.7656, 1.0, 0.75, 0.9375, 0.7656, 0.0, 0.7812, 0.0625, 0.75, 0.0625, 0.7812, 0.4375, 0.7812, 0.5, 0.75, 0.5, 0.75, 0.4375, 0.7812, 0.875, 0.7812, 0.9375, 0.75, 0.9375, 0.75, 0.875, 0.7812, 0.375, 0.7812, 0.4375, 0.75, 0.4375, 0.75, 0.375, 0.7812, 0.8125, 0.7812, 0.875, 0.75, 0.875, 0.75, 0.8125, 0.7812, 0.3125, 0.7812, 0.375, 0.75, 0.375, 0.75, 0.3125, 0.7812, 0.75, 0.7812, 0.8125, 0.75, 0.8125, 0.75, 0.75])
me_sphere.update()
me_cone_005 = bpy.data.meshes.new('Cone.005')
me_cone_005.from_pydata([(-3.989e-17, 1.292, 1.705), (0.866, 0.7971, 1.778), (0.866, -0.1922, 1.923), (-3.989e-17, -0.6869, 1.996), (-0.866, -0.1922, 1.923), (1.822e-16, 0.7105, -2.246), (0.866, 0.2158, -2.173), (0.866, -0.7735, -2.027), (1.822e-16, -1.268, -1.954), (-0.866, -0.7735, -2.027), (-0.866, 0.2158, -2.173), (-0.866, 0.7971, 1.778), (-0.866, 0.5071, -0.1938), (-0.866, -0.4823, -0.04819), (-3.989e-17, -0.977, 0.0246), (0.866, -0.4823, -0.04819), (0.866, 0.5071, -0.1938), (-3.989e-17, 1.002, -0.2666), (-2.619e-16, 1.392, 9.252), (-3.989e-17, 1.584, 3.692), (0.866, 1.09, 3.765), (0.866, 0.1002, 3.91), (-3.989e-17, -0.3944, 3.983), (-0.866, 0.1002, 3.91), (-0.866, 1.09, 3.765), (-3.989e-17, 1.874, 5.663), (0.866, 1.38, 5.736), (0.866, 0.3903, 5.882), (-3.989e-17, -0.1044, 5.954), (-0.866, 0.3903, 5.882), (-0.866, 1.38, 5.736), (-2.619e-16, 2.162, 7.618), (0.866, 1.667, 7.691), (0.866, 0.678, 7.836), (-2.619e-16, 0.1833, 7.909), (-0.866, 0.678, 7.836), (-0.866, 1.667, 7.691)], [], [(1, 2, 21, 20), (0, 1, 20, 19), (12, 17, 0, 11), (11, 0, 19, 24), (16, 15, 2, 1), (5, 6, 16, 17), (5, 10, 9, 8, 7, 6), (4, 11, 24, 23), (3, 4, 23, 22), (13, 12, 11, 4), (14, 13, 4, 3), (17, 16, 1, 0), (7, 8, 14, 15), (6, 7, 15, 16), (8, 9, 13, 14), (10, 5, 17, 12), (15, 14, 3, 2), (9, 10, 12, 13), (2, 3, 22, 21), (19, 20, 26, 25), (23, 24, 30, 29), (21, 22, 28, 27), (22, 23, 29, 28), (20, 21, 27, 26), (24, 19, 25, 30), (28, 29, 35, 34), (26, 27, 33, 32), (30, 25, 31, 36), (25, 26, 32, 31), (29, 30, 36, 35), (27, 28, 34, 33), (36, 31, 18), (35, 36, 18), (33, 34, 18), (31, 32, 18), (34, 35, 18), (32, 33, 18)])
_uv = me_cone_005.uv_layers.new(name='UVMap')
_uv.uv.foreach_set('vector', [0.9578, 0.37, 0.9578, 0.13, 0.9578, 0.13, 0.9578, 0.37, 0.75, 0.49, 0.9578, 0.37, 0.9578, 0.37, 0.75, 0.49, 0.5422, 0.37, 0.75, 0.49, 0.75, 0.49, 0.5422, 0.37, 0.5422, 0.37, 0.75, 0.49, 0.75, 0.49, 0.5422, 0.37, 0.9578, 0.37, 0.9578, 0.13, 0.9578, 0.13, 0.9578, 0.37, 0.75, 0.49, 0.9578, 0.37, 0.9578, 0.37, 0.75, 0.49, 0.75, 0.49, 0.5422, 0.37, 0.5422, 0.13, 0.75, 0.01, 0.9578, 0.13, 0.9578, 0.37, 0.5422, 0.13, 0.5422, 0.37, 0.5422, 0.37, 0.5422, 0.13, 0.75, 0.01, 0.5422, 0.13, 0.5422, 0.13, 0.75, 0.01, 0.5422, 0.13, 0.5422, 0.37, 0.5422, 0.37, 0.5422, 0.13, 0.75, 0.01, 0.5422, 0.13, 0.5422, 0.13, 0.75, 0.01, 0.75, 0.49, 0.9578, 0.37, 0.9578, 0.37, 0.75, 0.49, 0.9578, 0.13, 0.75, 0.01, 0.75, 0.01, 0.9578, 0.13, 0.9578, 0.37, 0.9578, 0.13, 0.9578, 0.13, 0.9578, 0.37, 0.75, 0.01, 0.5422, 0.13, 0.5422, 0.13, 0.75, 0.01, 0.5422, 0.37, 0.75, 0.49, 0.75, 0.49, 0.5422, 0.37, 0.9578, 0.13, 0.75, 0.01, 0.75, 0.01, 0.9578, 0.13, 0.5422, 0.13, 0.5422, 0.37, 0.5422, 0.37, 0.5422, 0.13, 0.9578, 0.13, 0.75, 0.01, 0.75, 0.01, 0.9578, 0.13, 0.75, 0.49, 0.9578, 0.37, 0.9578, 0.37, 0.75, 0.49, 0.5422, 0.13, 0.5422, 0.37, 0.5422, 0.37, 0.5422, 0.13, 0.9578, 0.13, 0.75, 0.01, 0.75, 0.01, 0.9578, 0.13, 0.75, 0.01, 0.5422, 0.13, 0.5422, 0.13, 0.75, 0.01, 0.9578, 0.37, 0.9578, 0.13, 0.9578, 0.13, 0.9578, 0.37, 0.5422, 0.37, 0.75, 0.49, 0.75, 0.49, 0.5422, 0.37, 0.75, 0.01, 0.5422, 0.13, 0.5422, 0.13, 0.75, 0.01, 0.9578, 0.37, 0.9578, 0.13, 0.9578, 0.13, 0.9578, 0.37, 0.5422, 0.37, 0.75, 0.49, 0.75, 0.49, 0.5422, 0.37, 0.75, 0.49, 0.9578, 0.37, 0.9578, 0.37, 0.75, 0.49, 0.5422, 0.13, 0.5422, 0.37, 0.5422, 0.37, 0.5422, 0.13, 0.9578, 0.13, 0.75, 0.01, 0.75, 0.01, 0.9578, 0.13, 0.5422, 0.37, 0.75, 0.49, 0.5422, 0.37, 0.5422, 0.13, 0.5422, 0.37, 0.5422, 0.13, 0.9578, 0.13, 0.75, 0.01, 0.9578, 0.13, 0.75, 0.49, 0.9578, 0.37, 0.75, 0.49, 0.75, 0.01, 0.5422, 0.13, 0.75, 0.01, 0.9578, 0.37, 0.9578, 0.13, 0.9578, 0.37])
me_cone_005.update()
me_cone_006 = bpy.data.meshes.new('Cone.006')
me_cone_006.from_pydata([(-3.989e-17, 1.292, 1.705), (0.866, 0.7971, 1.778), (0.866, -0.1922, 1.923), (-3.989e-17, -0.6869, 1.996), (-0.866, -0.1922, 1.923), (1.822e-16, 0.7105, -2.246), (0.866, 0.2158, -2.173), (0.866, -0.7735, -2.027), (1.822e-16, -1.268, -1.954), (-0.866, -0.7735, -2.027), (-0.866, 0.2158, -2.173), (-0.866, 0.7971, 1.778), (-0.866, 0.5071, -0.1938), (-0.866, -0.4823, -0.04819), (-3.989e-17, -0.977, 0.0246), (0.866, -0.4823, -0.04819), (0.866, 0.5071, -0.1938), (-3.989e-17, 1.002, -0.2666), (-2.619e-16, 1.392, 9.252), (-3.989e-17, 1.584, 3.692), (0.866, 1.09, 3.765), (0.866, 0.1002, 3.91), (-3.989e-17, -0.3944, 3.983), (-0.866, 0.1002, 3.91), (-0.866, 1.09, 3.765), (-3.989e-17, 1.874, 5.663), (0.866, 1.38, 5.736), (0.866, 0.3903, 5.882), (-3.989e-17, -0.1044, 5.954), (-0.866, 0.3903, 5.882), (-0.866, 1.38, 5.736), (-2.619e-16, 2.162, 7.618), (0.866, 1.667, 7.691), (0.866, 0.678, 7.836), (-2.619e-16, 0.1833, 7.909), (-0.866, 0.678, 7.836), (-0.866, 1.667, 7.691)], [], [(1, 2, 21, 20), (0, 1, 20, 19), (12, 17, 0, 11), (11, 0, 19, 24), (16, 15, 2, 1), (5, 6, 16, 17), (5, 10, 9, 8, 7, 6), (4, 11, 24, 23), (3, 4, 23, 22), (13, 12, 11, 4), (14, 13, 4, 3), (17, 16, 1, 0), (7, 8, 14, 15), (6, 7, 15, 16), (8, 9, 13, 14), (10, 5, 17, 12), (15, 14, 3, 2), (9, 10, 12, 13), (2, 3, 22, 21), (19, 20, 26, 25), (23, 24, 30, 29), (21, 22, 28, 27), (22, 23, 29, 28), (20, 21, 27, 26), (24, 19, 25, 30), (28, 29, 35, 34), (26, 27, 33, 32), (30, 25, 31, 36), (25, 26, 32, 31), (29, 30, 36, 35), (27, 28, 34, 33), (36, 31, 18), (35, 36, 18), (33, 34, 18), (31, 32, 18), (34, 35, 18), (32, 33, 18)])
_uv = me_cone_006.uv_layers.new(name='UVMap')
_uv.uv.foreach_set('vector', [0.9578, 0.37, 0.9578, 0.13, 0.9578, 0.13, 0.9578, 0.37, 0.75, 0.49, 0.9578, 0.37, 0.9578, 0.37, 0.75, 0.49, 0.5422, 0.37, 0.75, 0.49, 0.75, 0.49, 0.5422, 0.37, 0.5422, 0.37, 0.75, 0.49, 0.75, 0.49, 0.5422, 0.37, 0.9578, 0.37, 0.9578, 0.13, 0.9578, 0.13, 0.9578, 0.37, 0.75, 0.49, 0.9578, 0.37, 0.9578, 0.37, 0.75, 0.49, 0.75, 0.49, 0.5422, 0.37, 0.5422, 0.13, 0.75, 0.01, 0.9578, 0.13, 0.9578, 0.37, 0.5422, 0.13, 0.5422, 0.37, 0.5422, 0.37, 0.5422, 0.13, 0.75, 0.01, 0.5422, 0.13, 0.5422, 0.13, 0.75, 0.01, 0.5422, 0.13, 0.5422, 0.37, 0.5422, 0.37, 0.5422, 0.13, 0.75, 0.01, 0.5422, 0.13, 0.5422, 0.13, 0.75, 0.01, 0.75, 0.49, 0.9578, 0.37, 0.9578, 0.37, 0.75, 0.49, 0.9578, 0.13, 0.75, 0.01, 0.75, 0.01, 0.9578, 0.13, 0.9578, 0.37, 0.9578, 0.13, 0.9578, 0.13, 0.9578, 0.37, 0.75, 0.01, 0.5422, 0.13, 0.5422, 0.13, 0.75, 0.01, 0.5422, 0.37, 0.75, 0.49, 0.75, 0.49, 0.5422, 0.37, 0.9578, 0.13, 0.75, 0.01, 0.75, 0.01, 0.9578, 0.13, 0.5422, 0.13, 0.5422, 0.37, 0.5422, 0.37, 0.5422, 0.13, 0.9578, 0.13, 0.75, 0.01, 0.75, 0.01, 0.9578, 0.13, 0.75, 0.49, 0.9578, 0.37, 0.9578, 0.37, 0.75, 0.49, 0.5422, 0.13, 0.5422, 0.37, 0.5422, 0.37, 0.5422, 0.13, 0.9578, 0.13, 0.75, 0.01, 0.75, 0.01, 0.9578, 0.13, 0.75, 0.01, 0.5422, 0.13, 0.5422, 0.13, 0.75, 0.01, 0.9578, 0.37, 0.9578, 0.13, 0.9578, 0.13, 0.9578, 0.37, 0.5422, 0.37, 0.75, 0.49, 0.75, 0.49, 0.5422, 0.37, 0.75, 0.01, 0.5422, 0.13, 0.5422, 0.13, 0.75, 0.01, 0.9578, 0.37, 0.9578, 0.13, 0.9578, 0.13, 0.9578, 0.37, 0.5422, 0.37, 0.75, 0.49, 0.75, 0.49, 0.5422, 0.37, 0.75, 0.49, 0.9578, 0.37, 0.9578, 0.37, 0.75, 0.49, 0.5422, 0.13, 0.5422, 0.37, 0.5422, 0.37, 0.5422, 0.13, 0.9578, 0.13, 0.75, 0.01, 0.75, 0.01, 0.9578, 0.13, 0.5422, 0.37, 0.75, 0.49, 0.5422, 0.37, 0.5422, 0.13, 0.5422, 0.37, 0.5422, 0.13, 0.9578, 0.13, 0.75, 0.01, 0.9578, 0.13, 0.75, 0.49, 0.9578, 0.37, 0.75, 0.49, 0.75, 0.01, 0.5422, 0.13, 0.75, 0.01, 0.9578, 0.37, 0.9578, 0.13, 0.9578, 0.37])
me_cone_006.update()
me_cone_007 = bpy.data.meshes.new('Cone.007')
me_cone_007.from_pydata([(-3.989e-17, 1.292, 1.705), (0.866, 0.7971, 1.778), (0.866, -0.1922, 1.923), (-3.989e-17, -0.6869, 1.996), (-0.866, -0.1922, 1.923), (1.822e-16, 0.7105, -2.246), (0.866, 0.2158, -2.173), (0.866, -0.7735, -2.027), (1.822e-16, -1.268, -1.954), (-0.866, -0.7735, -2.027), (-0.866, 0.2158, -2.173), (-0.866, 0.7971, 1.778), (-0.866, 0.5071, -0.1938), (-0.866, -0.4823, -0.04819), (-3.989e-17, -0.977, 0.0246), (0.866, -0.4823, -0.04819), (0.866, 0.5071, -0.1938), (-3.989e-17, 1.002, -0.2666), (-2.619e-16, 1.392, 9.252), (-3.989e-17, 1.584, 3.692), (0.866, 1.09, 3.765), (0.866, 0.1002, 3.91), (-3.989e-17, -0.3944, 3.983), (-0.866, 0.1002, 3.91), (-0.866, 1.09, 3.765), (-3.989e-17, 1.874, 5.663), (0.866, 1.38, 5.736), (0.866, 0.3903, 5.882), (-3.989e-17, -0.1044, 5.954), (-0.866, 0.3903, 5.882), (-0.866, 1.38, 5.736), (-2.619e-16, 2.162, 7.618), (0.866, 1.667, 7.691), (0.866, 0.678, 7.836), (-2.619e-16, 0.1833, 7.909), (-0.866, 0.678, 7.836), (-0.866, 1.667, 7.691)], [], [(1, 2, 21, 20), (0, 1, 20, 19), (12, 17, 0, 11), (11, 0, 19, 24), (16, 15, 2, 1), (5, 6, 16, 17), (5, 10, 9, 8, 7, 6), (4, 11, 24, 23), (3, 4, 23, 22), (13, 12, 11, 4), (14, 13, 4, 3), (17, 16, 1, 0), (7, 8, 14, 15), (6, 7, 15, 16), (8, 9, 13, 14), (10, 5, 17, 12), (15, 14, 3, 2), (9, 10, 12, 13), (2, 3, 22, 21), (19, 20, 26, 25), (23, 24, 30, 29), (21, 22, 28, 27), (22, 23, 29, 28), (20, 21, 27, 26), (24, 19, 25, 30), (28, 29, 35, 34), (26, 27, 33, 32), (30, 25, 31, 36), (25, 26, 32, 31), (29, 30, 36, 35), (27, 28, 34, 33), (36, 31, 18), (35, 36, 18), (33, 34, 18), (31, 32, 18), (34, 35, 18), (32, 33, 18)])
_uv = me_cone_007.uv_layers.new(name='UVMap')
_uv.uv.foreach_set('vector', [0.9578, 0.37, 0.9578, 0.13, 0.9578, 0.13, 0.9578, 0.37, 0.75, 0.49, 0.9578, 0.37, 0.9578, 0.37, 0.75, 0.49, 0.5422, 0.37, 0.75, 0.49, 0.75, 0.49, 0.5422, 0.37, 0.5422, 0.37, 0.75, 0.49, 0.75, 0.49, 0.5422, 0.37, 0.9578, 0.37, 0.9578, 0.13, 0.9578, 0.13, 0.9578, 0.37, 0.75, 0.49, 0.9578, 0.37, 0.9578, 0.37, 0.75, 0.49, 0.75, 0.49, 0.5422, 0.37, 0.5422, 0.13, 0.75, 0.01, 0.9578, 0.13, 0.9578, 0.37, 0.5422, 0.13, 0.5422, 0.37, 0.5422, 0.37, 0.5422, 0.13, 0.75, 0.01, 0.5422, 0.13, 0.5422, 0.13, 0.75, 0.01, 0.5422, 0.13, 0.5422, 0.37, 0.5422, 0.37, 0.5422, 0.13, 0.75, 0.01, 0.5422, 0.13, 0.5422, 0.13, 0.75, 0.01, 0.75, 0.49, 0.9578, 0.37, 0.9578, 0.37, 0.75, 0.49, 0.9578, 0.13, 0.75, 0.01, 0.75, 0.01, 0.9578, 0.13, 0.9578, 0.37, 0.9578, 0.13, 0.9578, 0.13, 0.9578, 0.37, 0.75, 0.01, 0.5422, 0.13, 0.5422, 0.13, 0.75, 0.01, 0.5422, 0.37, 0.75, 0.49, 0.75, 0.49, 0.5422, 0.37, 0.9578, 0.13, 0.75, 0.01, 0.75, 0.01, 0.9578, 0.13, 0.5422, 0.13, 0.5422, 0.37, 0.5422, 0.37, 0.5422, 0.13, 0.9578, 0.13, 0.75, 0.01, 0.75, 0.01, 0.9578, 0.13, 0.75, 0.49, 0.9578, 0.37, 0.9578, 0.37, 0.75, 0.49, 0.5422, 0.13, 0.5422, 0.37, 0.5422, 0.37, 0.5422, 0.13, 0.9578, 0.13, 0.75, 0.01, 0.75, 0.01, 0.9578, 0.13, 0.75, 0.01, 0.5422, 0.13, 0.5422, 0.13, 0.75, 0.01, 0.9578, 0.37, 0.9578, 0.13, 0.9578, 0.13, 0.9578, 0.37, 0.5422, 0.37, 0.75, 0.49, 0.75, 0.49, 0.5422, 0.37, 0.75, 0.01, 0.5422, 0.13, 0.5422, 0.13, 0.75, 0.01, 0.9578, 0.37, 0.9578, 0.13, 0.9578, 0.13, 0.9578, 0.37, 0.5422, 0.37, 0.75, 0.49, 0.75, 0.49, 0.5422, 0.37, 0.75, 0.49, 0.9578, 0.37, 0.9578, 0.37, 0.75, 0.49, 0.5422, 0.13, 0.5422, 0.37, 0.5422, 0.37, 0.5422, 0.13, 0.9578, 0.13, 0.75, 0.01, 0.75, 0.01, 0.9578, 0.13, 0.5422, 0.37, 0.75, 0.49, 0.5422, 0.37, 0.5422, 0.13, 0.5422, 0.37, 0.5422, 0.13, 0.9578, 0.13, 0.75, 0.01, 0.9578, 0.13, 0.75, 0.49, 0.9578, 0.37, 0.75, 0.49, 0.75, 0.01, 0.5422, 0.13, 0.75, 0.01, 0.9578, 0.37, 0.9578, 0.13, 0.9578, 0.37])
me_cone_007.update()
me_cone_008 = bpy.data.meshes.new('Cone.008')
me_cone_008.from_pydata([(-3.989e-17, 1.292, 1.705), (0.866, 0.7971, 1.778), (0.866, -0.1922, 1.923), (-3.989e-17, -0.6869, 1.996), (-0.866, -0.1922, 1.923), (1.822e-16, 0.7105, -2.246), (0.866, 0.2158, -2.173), (0.866, -0.7735, -2.027), (1.822e-16, -1.268, -1.954), (-0.866, -0.7735, -2.027), (-0.866, 0.2158, -2.173), (-0.866, 0.7971, 1.778), (-0.866, 0.5071, -0.1938), (-0.866, -0.4823, -0.04819), (-3.989e-17, -0.977, 0.0246), (0.866, -0.4823, -0.04819), (0.866, 0.5071, -0.1938), (-3.989e-17, 1.002, -0.2666), (-2.619e-16, 1.392, 9.252), (-3.989e-17, 1.584, 3.692), (0.866, 1.09, 3.765), (0.866, 0.1002, 3.91), (-3.989e-17, -0.3944, 3.983), (-0.866, 0.1002, 3.91), (-0.866, 1.09, 3.765), (-3.989e-17, 1.874, 5.663), (0.866, 1.38, 5.736), (0.866, 0.3903, 5.882), (-3.989e-17, -0.1044, 5.954), (-0.866, 0.3903, 5.882), (-0.866, 1.38, 5.736), (-2.619e-16, 2.162, 7.618), (0.866, 1.667, 7.691), (0.866, 0.678, 7.836), (-2.619e-16, 0.1833, 7.909), (-0.866, 0.678, 7.836), (-0.866, 1.667, 7.691)], [], [(1, 2, 21, 20), (0, 1, 20, 19), (12, 17, 0, 11), (11, 0, 19, 24), (16, 15, 2, 1), (5, 6, 16, 17), (5, 10, 9, 8, 7, 6), (4, 11, 24, 23), (3, 4, 23, 22), (13, 12, 11, 4), (14, 13, 4, 3), (17, 16, 1, 0), (7, 8, 14, 15), (6, 7, 15, 16), (8, 9, 13, 14), (10, 5, 17, 12), (15, 14, 3, 2), (9, 10, 12, 13), (2, 3, 22, 21), (19, 20, 26, 25), (23, 24, 30, 29), (21, 22, 28, 27), (22, 23, 29, 28), (20, 21, 27, 26), (24, 19, 25, 30), (28, 29, 35, 34), (26, 27, 33, 32), (30, 25, 31, 36), (25, 26, 32, 31), (29, 30, 36, 35), (27, 28, 34, 33), (36, 31, 18), (35, 36, 18), (33, 34, 18), (31, 32, 18), (34, 35, 18), (32, 33, 18)])
_uv = me_cone_008.uv_layers.new(name='UVMap')
_uv.uv.foreach_set('vector', [0.9578, 0.37, 0.9578, 0.13, 0.9578, 0.13, 0.9578, 0.37, 0.75, 0.49, 0.9578, 0.37, 0.9578, 0.37, 0.75, 0.49, 0.5422, 0.37, 0.75, 0.49, 0.75, 0.49, 0.5422, 0.37, 0.5422, 0.37, 0.75, 0.49, 0.75, 0.49, 0.5422, 0.37, 0.9578, 0.37, 0.9578, 0.13, 0.9578, 0.13, 0.9578, 0.37, 0.75, 0.49, 0.9578, 0.37, 0.9578, 0.37, 0.75, 0.49, 0.75, 0.49, 0.5422, 0.37, 0.5422, 0.13, 0.75, 0.01, 0.9578, 0.13, 0.9578, 0.37, 0.5422, 0.13, 0.5422, 0.37, 0.5422, 0.37, 0.5422, 0.13, 0.75, 0.01, 0.5422, 0.13, 0.5422, 0.13, 0.75, 0.01, 0.5422, 0.13, 0.5422, 0.37, 0.5422, 0.37, 0.5422, 0.13, 0.75, 0.01, 0.5422, 0.13, 0.5422, 0.13, 0.75, 0.01, 0.75, 0.49, 0.9578, 0.37, 0.9578, 0.37, 0.75, 0.49, 0.9578, 0.13, 0.75, 0.01, 0.75, 0.01, 0.9578, 0.13, 0.9578, 0.37, 0.9578, 0.13, 0.9578, 0.13, 0.9578, 0.37, 0.75, 0.01, 0.5422, 0.13, 0.5422, 0.13, 0.75, 0.01, 0.5422, 0.37, 0.75, 0.49, 0.75, 0.49, 0.5422, 0.37, 0.9578, 0.13, 0.75, 0.01, 0.75, 0.01, 0.9578, 0.13, 0.5422, 0.13, 0.5422, 0.37, 0.5422, 0.37, 0.5422, 0.13, 0.9578, 0.13, 0.75, 0.01, 0.75, 0.01, 0.9578, 0.13, 0.75, 0.49, 0.9578, 0.37, 0.9578, 0.37, 0.75, 0.49, 0.5422, 0.13, 0.5422, 0.37, 0.5422, 0.37, 0.5422, 0.13, 0.9578, 0.13, 0.75, 0.01, 0.75, 0.01, 0.9578, 0.13, 0.75, 0.01, 0.5422, 0.13, 0.5422, 0.13, 0.75, 0.01, 0.9578, 0.37, 0.9578, 0.13, 0.9578, 0.13, 0.9578, 0.37, 0.5422, 0.37, 0.75, 0.49, 0.75, 0.49, 0.5422, 0.37, 0.75, 0.01, 0.5422, 0.13, 0.5422, 0.13, 0.75, 0.01, 0.9578, 0.37, 0.9578, 0.13, 0.9578, 0.13, 0.9578, 0.37, 0.5422, 0.37, 0.75, 0.49, 0.75, 0.49, 0.5422, 0.37, 0.75, 0.49, 0.9578, 0.37, 0.9578, 0.37, 0.75, 0.49, 0.5422, 0.13, 0.5422, 0.37, 0.5422, 0.37, 0.5422, 0.13, 0.9578, 0.13, 0.75, 0.01, 0.75, 0.01, 0.9578, 0.13, 0.5422, 0.37, 0.75, 0.49, 0.5422, 0.37, 0.5422, 0.13, 0.5422, 0.37, 0.5422, 0.13, 0.9578, 0.13, 0.75, 0.01, 0.9578, 0.13, 0.75, 0.49, 0.9578, 0.37, 0.75, 0.49, 0.75, 0.01, 0.5422, 0.13, 0.75, 0.01, 0.9578, 0.37, 0.9578, 0.13, 0.9578, 0.37])
me_cone_008.update()
me_cone_001 = bpy.data.meshes.new('Cone.001')
me_cone_001.from_pydata([(-3.989e-17, 1.292, 1.705), (0.866, 0.7971, 1.778), (0.866, -0.1922, 1.923), (-3.989e-17, -0.6869, 1.996), (-0.866, -0.1922, 1.923), (1.822e-16, 0.7105, -2.246), (0.866, 0.2158, -2.173), (0.866, -0.7735, -2.027), (1.822e-16, -1.268, -1.954), (-0.866, -0.7735, -2.027), (-0.866, 0.2158, -2.173), (-0.866, 0.7971, 1.778), (-0.866, 0.5071, -0.1938), (-0.866, -0.4823, -0.04819), (-3.989e-17, -0.977, 0.0246), (0.866, -0.4823, -0.04819), (0.866, 0.5071, -0.1938), (-3.989e-17, 1.002, -0.2666), (-2.619e-16, 1.392, 9.252), (-3.989e-17, 1.584, 3.692), (0.866, 1.09, 3.765), (0.866, 0.1002, 3.91), (-3.989e-17, -0.3944, 3.983), (-0.866, 0.1002, 3.91), (-0.866, 1.09, 3.765), (-3.989e-17, 1.874, 5.663), (0.866, 1.38, 5.736), (0.866, 0.3903, 5.882), (-3.989e-17, -0.1044, 5.954), (-0.866, 0.3903, 5.882), (-0.866, 1.38, 5.736), (-2.619e-16, 2.162, 7.618), (0.866, 1.667, 7.691), (0.866, 0.678, 7.836), (-2.619e-16, 0.1833, 7.909), (-0.866, 0.678, 7.836), (-0.866, 1.667, 7.691)], [], [(1, 2, 21, 20), (0, 1, 20, 19), (12, 17, 0, 11), (11, 0, 19, 24), (16, 15, 2, 1), (5, 6, 16, 17), (5, 10, 9, 8, 7, 6), (4, 11, 24, 23), (3, 4, 23, 22), (13, 12, 11, 4), (14, 13, 4, 3), (17, 16, 1, 0), (7, 8, 14, 15), (6, 7, 15, 16), (8, 9, 13, 14), (10, 5, 17, 12), (15, 14, 3, 2), (9, 10, 12, 13), (2, 3, 22, 21), (19, 20, 26, 25), (23, 24, 30, 29), (21, 22, 28, 27), (22, 23, 29, 28), (20, 21, 27, 26), (24, 19, 25, 30), (28, 29, 35, 34), (26, 27, 33, 32), (30, 25, 31, 36), (25, 26, 32, 31), (29, 30, 36, 35), (27, 28, 34, 33), (36, 31, 18), (35, 36, 18), (33, 34, 18), (31, 32, 18), (34, 35, 18), (32, 33, 18)])
_uv = me_cone_001.uv_layers.new(name='UVMap')
_uv.uv.foreach_set('vector', [0.9578, 0.37, 0.9578, 0.13, 0.9578, 0.13, 0.9578, 0.37, 0.75, 0.49, 0.9578, 0.37, 0.9578, 0.37, 0.75, 0.49, 0.5422, 0.37, 0.75, 0.49, 0.75, 0.49, 0.5422, 0.37, 0.5422, 0.37, 0.75, 0.49, 0.75, 0.49, 0.5422, 0.37, 0.9578, 0.37, 0.9578, 0.13, 0.9578, 0.13, 0.9578, 0.37, 0.75, 0.49, 0.9578, 0.37, 0.9578, 0.37, 0.75, 0.49, 0.75, 0.49, 0.5422, 0.37, 0.5422, 0.13, 0.75, 0.01, 0.9578, 0.13, 0.9578, 0.37, 0.5422, 0.13, 0.5422, 0.37, 0.5422, 0.37, 0.5422, 0.13, 0.75, 0.01, 0.5422, 0.13, 0.5422, 0.13, 0.75, 0.01, 0.5422, 0.13, 0.5422, 0.37, 0.5422, 0.37, 0.5422, 0.13, 0.75, 0.01, 0.5422, 0.13, 0.5422, 0.13, 0.75, 0.01, 0.75, 0.49, 0.9578, 0.37, 0.9578, 0.37, 0.75, 0.49, 0.9578, 0.13, 0.75, 0.01, 0.75, 0.01, 0.9578, 0.13, 0.9578, 0.37, 0.9578, 0.13, 0.9578, 0.13, 0.9578, 0.37, 0.75, 0.01, 0.5422, 0.13, 0.5422, 0.13, 0.75, 0.01, 0.5422, 0.37, 0.75, 0.49, 0.75, 0.49, 0.5422, 0.37, 0.9578, 0.13, 0.75, 0.01, 0.75, 0.01, 0.9578, 0.13, 0.5422, 0.13, 0.5422, 0.37, 0.5422, 0.37, 0.5422, 0.13, 0.9578, 0.13, 0.75, 0.01, 0.75, 0.01, 0.9578, 0.13, 0.75, 0.49, 0.9578, 0.37, 0.9578, 0.37, 0.75, 0.49, 0.5422, 0.13, 0.5422, 0.37, 0.5422, 0.37, 0.5422, 0.13, 0.9578, 0.13, 0.75, 0.01, 0.75, 0.01, 0.9578, 0.13, 0.75, 0.01, 0.5422, 0.13, 0.5422, 0.13, 0.75, 0.01, 0.9578, 0.37, 0.9578, 0.13, 0.9578, 0.13, 0.9578, 0.37, 0.5422, 0.37, 0.75, 0.49, 0.75, 0.49, 0.5422, 0.37, 0.75, 0.01, 0.5422, 0.13, 0.5422, 0.13, 0.75, 0.01, 0.9578, 0.37, 0.9578, 0.13, 0.9578, 0.13, 0.9578, 0.37, 0.5422, 0.37, 0.75, 0.49, 0.75, 0.49, 0.5422, 0.37, 0.75, 0.49, 0.9578, 0.37, 0.9578, 0.37, 0.75, 0.49, 0.5422, 0.13, 0.5422, 0.37, 0.5422, 0.37, 0.5422, 0.13, 0.9578, 0.13, 0.75, 0.01, 0.75, 0.01, 0.9578, 0.13, 0.5422, 0.37, 0.75, 0.49, 0.5422, 0.37, 0.5422, 0.13, 0.5422, 0.37, 0.5422, 0.13, 0.9578, 0.13, 0.75, 0.01, 0.9578, 0.13, 0.75, 0.49, 0.9578, 0.37, 0.75, 0.49, 0.75, 0.01, 0.5422, 0.13, 0.75, 0.01, 0.9578, 0.37, 0.9578, 0.13, 0.9578, 0.37])
me_cone_001.update()
me_cone_002 = bpy.data.meshes.new('Cone.002')
me_cone_002.from_pydata([(-3.989e-17, 1.292, 1.705), (0.866, 0.7971, 1.778), (0.866, -0.1922, 1.923), (-3.989e-17, -0.6869, 1.996), (-0.866, -0.1922, 1.923), (1.822e-16, 0.7105, -2.246), (0.866, 0.2158, -2.173), (0.866, -0.7735, -2.027), (1.822e-16, -1.268, -1.954), (-0.866, -0.7735, -2.027), (-0.866, 0.2158, -2.173), (-0.866, 0.7971, 1.778), (-0.866, 0.5071, -0.1938), (-0.866, -0.4823, -0.04819), (-3.989e-17, -0.977, 0.0246), (0.866, -0.4823, -0.04819), (0.866, 0.5071, -0.1938), (-3.989e-17, 1.002, -0.2666), (-2.619e-16, 1.392, 9.252), (-3.989e-17, 1.584, 3.692), (0.866, 1.09, 3.765), (0.866, 0.1002, 3.91), (-3.989e-17, -0.3944, 3.983), (-0.866, 0.1002, 3.91), (-0.866, 1.09, 3.765), (-3.989e-17, 1.874, 5.663), (0.866, 1.38, 5.736), (0.866, 0.3903, 5.882), (-3.989e-17, -0.1044, 5.954), (-0.866, 0.3903, 5.882), (-0.866, 1.38, 5.736), (-2.619e-16, 2.162, 7.618), (0.866, 1.667, 7.691), (0.866, 0.678, 7.836), (-2.619e-16, 0.1833, 7.909), (-0.866, 0.678, 7.836), (-0.866, 1.667, 7.691)], [], [(1, 2, 21, 20), (0, 1, 20, 19), (12, 17, 0, 11), (11, 0, 19, 24), (16, 15, 2, 1), (5, 6, 16, 17), (5, 10, 9, 8, 7, 6), (4, 11, 24, 23), (3, 4, 23, 22), (13, 12, 11, 4), (14, 13, 4, 3), (17, 16, 1, 0), (7, 8, 14, 15), (6, 7, 15, 16), (8, 9, 13, 14), (10, 5, 17, 12), (15, 14, 3, 2), (9, 10, 12, 13), (2, 3, 22, 21), (19, 20, 26, 25), (23, 24, 30, 29), (21, 22, 28, 27), (22, 23, 29, 28), (20, 21, 27, 26), (24, 19, 25, 30), (28, 29, 35, 34), (26, 27, 33, 32), (30, 25, 31, 36), (25, 26, 32, 31), (29, 30, 36, 35), (27, 28, 34, 33), (36, 31, 18), (35, 36, 18), (33, 34, 18), (31, 32, 18), (34, 35, 18), (32, 33, 18)])
_uv = me_cone_002.uv_layers.new(name='UVMap')
_uv.uv.foreach_set('vector', [0.9578, 0.37, 0.9578, 0.13, 0.9578, 0.13, 0.9578, 0.37, 0.75, 0.49, 0.9578, 0.37, 0.9578, 0.37, 0.75, 0.49, 0.5422, 0.37, 0.75, 0.49, 0.75, 0.49, 0.5422, 0.37, 0.5422, 0.37, 0.75, 0.49, 0.75, 0.49, 0.5422, 0.37, 0.9578, 0.37, 0.9578, 0.13, 0.9578, 0.13, 0.9578, 0.37, 0.75, 0.49, 0.9578, 0.37, 0.9578, 0.37, 0.75, 0.49, 0.75, 0.49, 0.5422, 0.37, 0.5422, 0.13, 0.75, 0.01, 0.9578, 0.13, 0.9578, 0.37, 0.5422, 0.13, 0.5422, 0.37, 0.5422, 0.37, 0.5422, 0.13, 0.75, 0.01, 0.5422, 0.13, 0.5422, 0.13, 0.75, 0.01, 0.5422, 0.13, 0.5422, 0.37, 0.5422, 0.37, 0.5422, 0.13, 0.75, 0.01, 0.5422, 0.13, 0.5422, 0.13, 0.75, 0.01, 0.75, 0.49, 0.9578, 0.37, 0.9578, 0.37, 0.75, 0.49, 0.9578, 0.13, 0.75, 0.01, 0.75, 0.01, 0.9578, 0.13, 0.9578, 0.37, 0.9578, 0.13, 0.9578, 0.13, 0.9578, 0.37, 0.75, 0.01, 0.5422, 0.13, 0.5422, 0.13, 0.75, 0.01, 0.5422, 0.37, 0.75, 0.49, 0.75, 0.49, 0.5422, 0.37, 0.9578, 0.13, 0.75, 0.01, 0.75, 0.01, 0.9578, 0.13, 0.5422, 0.13, 0.5422, 0.37, 0.5422, 0.37, 0.5422, 0.13, 0.9578, 0.13, 0.75, 0.01, 0.75, 0.01, 0.9578, 0.13, 0.75, 0.49, 0.9578, 0.37, 0.9578, 0.37, 0.75, 0.49, 0.5422, 0.13, 0.5422, 0.37, 0.5422, 0.37, 0.5422, 0.13, 0.9578, 0.13, 0.75, 0.01, 0.75, 0.01, 0.9578, 0.13, 0.75, 0.01, 0.5422, 0.13, 0.5422, 0.13, 0.75, 0.01, 0.9578, 0.37, 0.9578, 0.13, 0.9578, 0.13, 0.9578, 0.37, 0.5422, 0.37, 0.75, 0.49, 0.75, 0.49, 0.5422, 0.37, 0.75, 0.01, 0.5422, 0.13, 0.5422, 0.13, 0.75, 0.01, 0.9578, 0.37, 0.9578, 0.13, 0.9578, 0.13, 0.9578, 0.37, 0.5422, 0.37, 0.75, 0.49, 0.75, 0.49, 0.5422, 0.37, 0.75, 0.49, 0.9578, 0.37, 0.9578, 0.37, 0.75, 0.49, 0.5422, 0.13, 0.5422, 0.37, 0.5422, 0.37, 0.5422, 0.13, 0.9578, 0.13, 0.75, 0.01, 0.75, 0.01, 0.9578, 0.13, 0.5422, 0.37, 0.75, 0.49, 0.5422, 0.37, 0.5422, 0.13, 0.5422, 0.37, 0.5422, 0.13, 0.9578, 0.13, 0.75, 0.01, 0.9578, 0.13, 0.75, 0.49, 0.9578, 0.37, 0.75, 0.49, 0.75, 0.01, 0.5422, 0.13, 0.75, 0.01, 0.9578, 0.37, 0.9578, 0.13, 0.9578, 0.37])
me_cone_002.update()
me_cone_003 = bpy.data.meshes.new('Cone.003')
me_cone_003.from_pydata([(-3.989e-17, 1.292, 1.705), (0.866, 0.7971, 1.778), (0.866, -0.1922, 1.923), (-3.989e-17, -0.6869, 1.996), (-0.866, -0.1922, 1.923), (1.822e-16, 0.7105, -2.246), (0.866, 0.2158, -2.173), (0.866, -0.7735, -2.027), (1.822e-16, -1.268, -1.954), (-0.866, -0.7735, -2.027), (-0.866, 0.2158, -2.173), (-0.866, 0.7971, 1.778), (-0.866, 0.5071, -0.1938), (-0.866, -0.4823, -0.04819), (-3.989e-17, -0.977, 0.0246), (0.866, -0.4823, -0.04819), (0.866, 0.5071, -0.1938), (-3.989e-17, 1.002, -0.2666), (-2.619e-16, 1.392, 9.252), (-3.989e-17, 1.584, 3.692), (0.866, 1.09, 3.765), (0.866, 0.1002, 3.91), (-3.989e-17, -0.3944, 3.983), (-0.866, 0.1002, 3.91), (-0.866, 1.09, 3.765), (-3.989e-17, 1.874, 5.663), (0.866, 1.38, 5.736), (0.866, 0.3903, 5.882), (-3.989e-17, -0.1044, 5.954), (-0.866, 0.3903, 5.882), (-0.866, 1.38, 5.736), (-2.619e-16, 2.162, 7.618), (0.866, 1.667, 7.691), (0.866, 0.678, 7.836), (-2.619e-16, 0.1833, 7.909), (-0.866, 0.678, 7.836), (-0.866, 1.667, 7.691)], [], [(1, 2, 21, 20), (0, 1, 20, 19), (12, 17, 0, 11), (11, 0, 19, 24), (16, 15, 2, 1), (5, 6, 16, 17), (5, 10, 9, 8, 7, 6), (4, 11, 24, 23), (3, 4, 23, 22), (13, 12, 11, 4), (14, 13, 4, 3), (17, 16, 1, 0), (7, 8, 14, 15), (6, 7, 15, 16), (8, 9, 13, 14), (10, 5, 17, 12), (15, 14, 3, 2), (9, 10, 12, 13), (2, 3, 22, 21), (19, 20, 26, 25), (23, 24, 30, 29), (21, 22, 28, 27), (22, 23, 29, 28), (20, 21, 27, 26), (24, 19, 25, 30), (28, 29, 35, 34), (26, 27, 33, 32), (30, 25, 31, 36), (25, 26, 32, 31), (29, 30, 36, 35), (27, 28, 34, 33), (36, 31, 18), (35, 36, 18), (33, 34, 18), (31, 32, 18), (34, 35, 18), (32, 33, 18)])
_uv = me_cone_003.uv_layers.new(name='UVMap')
_uv.uv.foreach_set('vector', [0.9578, 0.37, 0.9578, 0.13, 0.9578, 0.13, 0.9578, 0.37, 0.75, 0.49, 0.9578, 0.37, 0.9578, 0.37, 0.75, 0.49, 0.5422, 0.37, 0.75, 0.49, 0.75, 0.49, 0.5422, 0.37, 0.5422, 0.37, 0.75, 0.49, 0.75, 0.49, 0.5422, 0.37, 0.9578, 0.37, 0.9578, 0.13, 0.9578, 0.13, 0.9578, 0.37, 0.75, 0.49, 0.9578, 0.37, 0.9578, 0.37, 0.75, 0.49, 0.75, 0.49, 0.5422, 0.37, 0.5422, 0.13, 0.75, 0.01, 0.9578, 0.13, 0.9578, 0.37, 0.5422, 0.13, 0.5422, 0.37, 0.5422, 0.37, 0.5422, 0.13, 0.75, 0.01, 0.5422, 0.13, 0.5422, 0.13, 0.75, 0.01, 0.5422, 0.13, 0.5422, 0.37, 0.5422, 0.37, 0.5422, 0.13, 0.75, 0.01, 0.5422, 0.13, 0.5422, 0.13, 0.75, 0.01, 0.75, 0.49, 0.9578, 0.37, 0.9578, 0.37, 0.75, 0.49, 0.9578, 0.13, 0.75, 0.01, 0.75, 0.01, 0.9578, 0.13, 0.9578, 0.37, 0.9578, 0.13, 0.9578, 0.13, 0.9578, 0.37, 0.75, 0.01, 0.5422, 0.13, 0.5422, 0.13, 0.75, 0.01, 0.5422, 0.37, 0.75, 0.49, 0.75, 0.49, 0.5422, 0.37, 0.9578, 0.13, 0.75, 0.01, 0.75, 0.01, 0.9578, 0.13, 0.5422, 0.13, 0.5422, 0.37, 0.5422, 0.37, 0.5422, 0.13, 0.9578, 0.13, 0.75, 0.01, 0.75, 0.01, 0.9578, 0.13, 0.75, 0.49, 0.9578, 0.37, 0.9578, 0.37, 0.75, 0.49, 0.5422, 0.13, 0.5422, 0.37, 0.5422, 0.37, 0.5422, 0.13, 0.9578, 0.13, 0.75, 0.01, 0.75, 0.01, 0.9578, 0.13, 0.75, 0.01, 0.5422, 0.13, 0.5422, 0.13, 0.75, 0.01, 0.9578, 0.37, 0.9578, 0.13, 0.9578, 0.13, 0.9578, 0.37, 0.5422, 0.37, 0.75, 0.49, 0.75, 0.49, 0.5422, 0.37, 0.75, 0.01, 0.5422, 0.13, 0.5422, 0.13, 0.75, 0.01, 0.9578, 0.37, 0.9578, 0.13, 0.9578, 0.13, 0.9578, 0.37, 0.5422, 0.37, 0.75, 0.49, 0.75, 0.49, 0.5422, 0.37, 0.75, 0.49, 0.9578, 0.37, 0.9578, 0.37, 0.75, 0.49, 0.5422, 0.13, 0.5422, 0.37, 0.5422, 0.37, 0.5422, 0.13, 0.9578, 0.13, 0.75, 0.01, 0.75, 0.01, 0.9578, 0.13, 0.5422, 0.37, 0.75, 0.49, 0.5422, 0.37, 0.5422, 0.13, 0.5422, 0.37, 0.5422, 0.13, 0.9578, 0.13, 0.75, 0.01, 0.9578, 0.13, 0.75, 0.49, 0.9578, 0.37, 0.75, 0.49, 0.75, 0.01, 0.5422, 0.13, 0.75, 0.01, 0.9578, 0.37, 0.9578, 0.13, 0.9578, 0.37])
me_cone_003.update()
me_cone_004 = bpy.data.meshes.new('Cone.004')
me_cone_004.from_pydata([(-3.989e-17, 1.292, 1.705), (0.866, 0.7971, 1.778), (0.866, -0.1922, 1.923), (-3.989e-17, -0.6869, 1.996), (-0.866, -0.1922, 1.923), (1.822e-16, 0.7105, -2.246), (0.866, 0.2158, -2.173), (0.866, -0.7735, -2.027), (1.822e-16, -1.268, -1.954), (-0.866, -0.7735, -2.027), (-0.866, 0.2158, -2.173), (-0.866, 0.7971, 1.778), (-0.866, 0.5071, -0.1938), (-0.866, -0.4823, -0.04819), (-3.989e-17, -0.977, 0.0246), (0.866, -0.4823, -0.04819), (0.866, 0.5071, -0.1938), (-3.989e-17, 1.002, -0.2666), (-2.619e-16, 1.392, 9.252), (-3.989e-17, 1.584, 3.692), (0.866, 1.09, 3.765), (0.866, 0.1002, 3.91), (-3.989e-17, -0.3944, 3.983), (-0.866, 0.1002, 3.91), (-0.866, 1.09, 3.765), (-3.989e-17, 1.874, 5.663), (0.866, 1.38, 5.736), (0.866, 0.3903, 5.882), (-3.989e-17, -0.1044, 5.954), (-0.866, 0.3903, 5.882), (-0.866, 1.38, 5.736), (-2.619e-16, 2.162, 7.618), (0.866, 1.667, 7.691), (0.866, 0.678, 7.836), (-2.619e-16, 0.1833, 7.909), (-0.866, 0.678, 7.836), (-0.866, 1.667, 7.691)], [], [(1, 2, 21, 20), (0, 1, 20, 19), (12, 17, 0, 11), (11, 0, 19, 24), (16, 15, 2, 1), (5, 6, 16, 17), (5, 10, 9, 8, 7, 6), (4, 11, 24, 23), (3, 4, 23, 22), (13, 12, 11, 4), (14, 13, 4, 3), (17, 16, 1, 0), (7, 8, 14, 15), (6, 7, 15, 16), (8, 9, 13, 14), (10, 5, 17, 12), (15, 14, 3, 2), (9, 10, 12, 13), (2, 3, 22, 21), (19, 20, 26, 25), (23, 24, 30, 29), (21, 22, 28, 27), (22, 23, 29, 28), (20, 21, 27, 26), (24, 19, 25, 30), (28, 29, 35, 34), (26, 27, 33, 32), (30, 25, 31, 36), (25, 26, 32, 31), (29, 30, 36, 35), (27, 28, 34, 33), (36, 31, 18), (35, 36, 18), (33, 34, 18), (31, 32, 18), (34, 35, 18), (32, 33, 18)])
_uv = me_cone_004.uv_layers.new(name='UVMap')
_uv.uv.foreach_set('vector', [0.9578, 0.37, 0.9578, 0.13, 0.9578, 0.13, 0.9578, 0.37, 0.75, 0.49, 0.9578, 0.37, 0.9578, 0.37, 0.75, 0.49, 0.5422, 0.37, 0.75, 0.49, 0.75, 0.49, 0.5422, 0.37, 0.5422, 0.37, 0.75, 0.49, 0.75, 0.49, 0.5422, 0.37, 0.9578, 0.37, 0.9578, 0.13, 0.9578, 0.13, 0.9578, 0.37, 0.75, 0.49, 0.9578, 0.37, 0.9578, 0.37, 0.75, 0.49, 0.75, 0.49, 0.5422, 0.37, 0.5422, 0.13, 0.75, 0.01, 0.9578, 0.13, 0.9578, 0.37, 0.5422, 0.13, 0.5422, 0.37, 0.5422, 0.37, 0.5422, 0.13, 0.75, 0.01, 0.5422, 0.13, 0.5422, 0.13, 0.75, 0.01, 0.5422, 0.13, 0.5422, 0.37, 0.5422, 0.37, 0.5422, 0.13, 0.75, 0.01, 0.5422, 0.13, 0.5422, 0.13, 0.75, 0.01, 0.75, 0.49, 0.9578, 0.37, 0.9578, 0.37, 0.75, 0.49, 0.9578, 0.13, 0.75, 0.01, 0.75, 0.01, 0.9578, 0.13, 0.9578, 0.37, 0.9578, 0.13, 0.9578, 0.13, 0.9578, 0.37, 0.75, 0.01, 0.5422, 0.13, 0.5422, 0.13, 0.75, 0.01, 0.5422, 0.37, 0.75, 0.49, 0.75, 0.49, 0.5422, 0.37, 0.9578, 0.13, 0.75, 0.01, 0.75, 0.01, 0.9578, 0.13, 0.5422, 0.13, 0.5422, 0.37, 0.5422, 0.37, 0.5422, 0.13, 0.9578, 0.13, 0.75, 0.01, 0.75, 0.01, 0.9578, 0.13, 0.75, 0.49, 0.9578, 0.37, 0.9578, 0.37, 0.75, 0.49, 0.5422, 0.13, 0.5422, 0.37, 0.5422, 0.37, 0.5422, 0.13, 0.9578, 0.13, 0.75, 0.01, 0.75, 0.01, 0.9578, 0.13, 0.75, 0.01, 0.5422, 0.13, 0.5422, 0.13, 0.75, 0.01, 0.9578, 0.37, 0.9578, 0.13, 0.9578, 0.13, 0.9578, 0.37, 0.5422, 0.37, 0.75, 0.49, 0.75, 0.49, 0.5422, 0.37, 0.75, 0.01, 0.5422, 0.13, 0.5422, 0.13, 0.75, 0.01, 0.9578, 0.37, 0.9578, 0.13, 0.9578, 0.13, 0.9578, 0.37, 0.5422, 0.37, 0.75, 0.49, 0.75, 0.49, 0.5422, 0.37, 0.75, 0.49, 0.9578, 0.37, 0.9578, 0.37, 0.75, 0.49, 0.5422, 0.13, 0.5422, 0.37, 0.5422, 0.37, 0.5422, 0.13, 0.9578, 0.13, 0.75, 0.01, 0.75, 0.01, 0.9578, 0.13, 0.5422, 0.37, 0.75, 0.49, 0.5422, 0.37, 0.5422, 0.13, 0.5422, 0.37, 0.5422, 0.13, 0.9578, 0.13, 0.75, 0.01, 0.9578, 0.13, 0.75, 0.49, 0.9578, 0.37, 0.75, 0.49, 0.75, 0.01, 0.5422, 0.13, 0.75, 0.01, 0.9578, 0.37, 0.9578, 0.13, 0.9578, 0.37])
me_cone_004.update()

# ---- objects
ob_light = bpy.data.objects.new('Light', light_light)
ob_camera = bpy.data.objects.new('Camera', cam_camera)
ob_cone = bpy.data.objects.new('Cone', me_cone)
ob_sphere = bpy.data.objects.new('Sphere', me_sphere)
ob_cone_001 = bpy.data.objects.new('Cone.001', me_cone_005)
ob_cone_002 = bpy.data.objects.new('Cone.002', me_cone_006)
ob_cone_003 = bpy.data.objects.new('Cone.003', me_cone_007)
ob_cone_004 = bpy.data.objects.new('Cone.004', me_cone_008)
ob_cone_005 = bpy.data.objects.new('Cone.005', me_cone_001)
ob_cone_006 = bpy.data.objects.new('Cone.006', me_cone_002)
ob_cone_007 = bpy.data.objects.new('Cone.007', me_cone_003)
ob_cone_008 = bpy.data.objects.new('Cone.008', me_cone_004)

# ---- transforms, parenting, visibility, modifiers, constraints
ob_light.location = (4.076, 1.332, 5.904)
ob_light.rotation_euler = (0.6503, 0.05522, 1.866)
ob_light.lock_rotations_4d = False
ob_light.empty_display_type = 'ARROWS'
ob_light.color = (0.0, 0.0, 0.0, 0.0)
ob_light.lineart.crease_threshold = 0.0
ob_camera.location = (7.359, -6.926, 4.958)
ob_camera.rotation_euler = (1.109, 0.0, 0.8149)
ob_camera.lock_rotations_4d = False
ob_camera.empty_display_type = 'ARROWS'
ob_camera.color = (0.0, 0.0, 0.0, 0.0)
ob_camera.display_type = 'WIRE'
ob_camera.lineart.crease_threshold = 0.0
ob_cone.location = (-1.45e-17, 0.7675, 1.425)
ob_cone.rotation_euler = (0.01199, 2.662e-18, 1.596e-20)
ob_cone.scale = (0.7041, 0.7041, 0.7041)
ob_sphere.location = (0.1061, -0.1727, -0.8392)
ob_sphere.scale = (1.702, 1.702, 1.702)
ob_cone_001.location = (-0.06532, -0.8329, 1.148)
ob_cone_001.rotation_euler = (0.3251, 0.1094, 1.476e-08)
ob_cone_001.scale = (0.6224, 0.6224, 0.6224)
ob_cone_002.location = (0.8655, -0.1677, 0.9353)
ob_cone_002.rotation_euler = (0.1562, 0.1477, 0.01628)
ob_cone_002.scale = (0.535, 0.535, 0.535)
ob_cone_003.location = (-1.029, -0.1677, 1.278)
ob_cone_003.rotation_euler = (0.1174, -0.1074, 0.01751)
ob_cone_003.scale = (0.6624, 0.6624, 0.6624)
ob_cone_004.location = (-1.45e-17, -0.06532, 1.703)
ob_cone_004.rotation_euler = (0.1937, -0.0006844, -0.0003638)
ob_cone_004.scale = (0.8246, 0.8246, 0.8246)
ob_cone_005.location = (0.6166, 0.4245, 0.9353)
ob_cone_005.rotation_euler = (0.08324, 0.127, 0.02489)
ob_cone_005.scale = (0.431, 0.431, 0.431)
ob_cone_006.location = (0.578, -0.7498, 0.8821)
ob_cone_006.rotation_euler = (0.2273, 0.1111, 0.01879)
ob_cone_006.scale = (0.383, 0.383, 0.383)
ob_cone_007.location = (-0.7006, -0.8636, 0.9239)
ob_cone_007.rotation_euler = (0.2163, -0.09607, 0.3182)
ob_cone_007.scale = (0.4333, 0.4333, 0.4333)
ob_cone_008.location = (-0.7185, 0.5783, 0.8754)
ob_cone_008.rotation_euler = (-0.009168, -0.02742, 0.4589)
ob_cone_008.scale = (0.4977, 0.4977, 0.4977)

# ---- collection membership
col_collection.objects.link(ob_light)
col_collection.objects.link(ob_camera)
col_collection.objects.link(ob_cone)
col_collection.objects.link(ob_sphere)
col_collection.objects.link(ob_cone_001)
col_collection.objects.link(ob_cone_002)
col_collection.objects.link(ob_cone_003)
col_collection.objects.link(ob_cone_004)
col_collection.objects.link(ob_cone_005)
col_collection.objects.link(ob_cone_006)
col_collection.objects.link(ob_cone_007)
col_collection.objects.link(ob_cone_008)

# ---- scene / render settings (as saved in the file)
scene.camera = ob_camera
scene.frame_start = 1; scene.frame_end = 250; scene.frame_set(1)
scene.render.engine = 'BLENDER_EEVEE_NEXT'
scene.cycles.sampling_pattern = 'TABULATED_SOBOL'
scene.view_settings.view_transform = 'Filmic'
bpy.context.view_layer.update()
